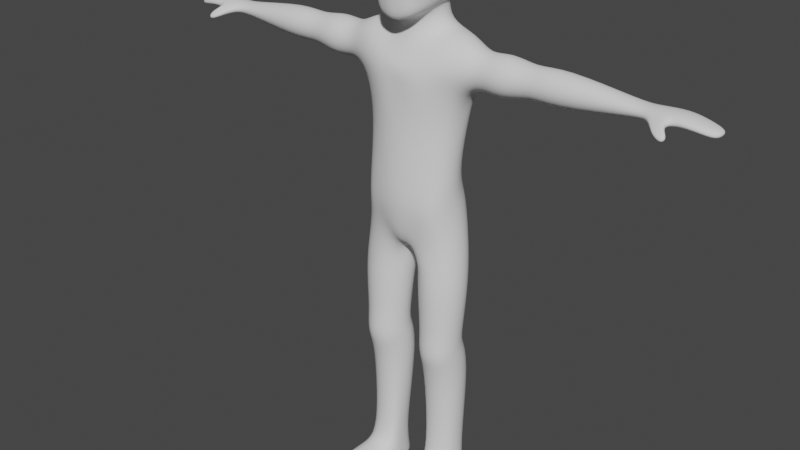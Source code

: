 # Source: char_anim.blend  (saved by Blender 3.2.14; exported with 4.5.12 LTS)
import bpy
from mathutils import Matrix  # noqa: F401  (used for matrix-valued properties, if any)

bpy.ops.wm.read_factory_settings(use_empty=True)
scene = bpy.context.scene
scene.name = 'Scene'

# ---- collections
col_collection = bpy.data.collections.new('Collection'); scene.collection.children.link(col_collection)

# ---- world
world_world = bpy.data.worlds.new('World'); scene.world = world_world
world_world.use_nodes = True; world_world.node_tree.nodes.clear()
_N = world_world.node_tree.nodes; _L = world_world.node_tree.links
n0 = _N.new('ShaderNodeOutputWorld'); n0.name = 'World Output'; n0.location = (300, 300)
n1 = _N.new('ShaderNodeBackground'); n1.name = 'Background'; n1.location = (10, 300)
n1.inputs[0].default_value = (0.05088, 0.05088, 0.05088, 1.0)
_L.new(n1.outputs[0], n0.inputs[0])
n0.is_active_output = True
world_world.color = (0.05088, 0.05088, 0.05088)
world_world.use_sun_shadow = False
world_world.sun_shadow_jitter_overblur = 0.0

# ---- meshes
me_sphere = bpy.data.meshes.new('Sphere')
me_sphere.from_pydata([(0.945, 0.3102, -0.2142), (0.7354, 0.8346, -0.1533), (0.4931, 1.02, -0.1533), (0.211, 1.137, -0.1533), (0.0, 1.177, -0.1533), (0.945, 0.2871, -0.3301), (0.9143, 0.5478, -0.438), (0.7354, 0.7716, -0.4698), (0.4931, 0.9433, -0.5409), (0.211, 1.051, -0.5856), (0.0, 1.088, -0.6009), (0.945, 0.2215, -0.4283), (0.9143, 0.421, -0.6278), (0.7354, 0.5923, -0.7381), (0.5271, 0.5278, -1.056), (0.2703, 0.7712, -0.9747), (0.0, 0.8603, -0.945), (0.945, 0.1233, -0.4939), (0.9143, 0.2313, -0.7545), (0.7949, 0.324, -1.022), (0.6211, 0.1954, -1.167), (0.945, 0.007442, -0.5169), (0.9143, 0.007442, -0.7991), (0.7949, 0.007442, -1.085), (0.5271, -0.137, -1.278), (0.2703, -0.3804, -1.359), (0.0, -0.4694, -1.389), (0.945, -0.1084, -0.4939), (0.9143, -0.2164, -0.7545), (0.7949, -0.3091, -1.022), (0.5528, -0.9148, -1.398), (0.211, -0.9712, -1.571), (0.0, -1.002, -1.596), (0.945, -0.2066, -0.4283), (0.9143, -0.4061, -0.6278), (0.7599, -0.5756, -0.756), (0.4931, -0.9799, -1.088), (0.211, -1.071, -1.162), (0.0, -1.102, -1.187), (0.945, -0.2723, -0.3301), (0.9143, -0.5329, -0.438), (0.7354, -0.7567, -0.4698), (0.4931, -1.018, -0.5335), (0.211, -1.126, -0.5782), (0.0, -1.163, -0.5935), (0.945, -0.2953, -0.2142), (0.9143, -0.5774, -0.2142), (0.7354, -0.8197, -0.1533), (0.4931, -1.006, -0.1533), (0.211, -1.122, -0.1533), (0.0, -1.162, -0.1533), (0.9555, 0.007441, -0.2142), (0.945, -0.2723, -0.09834), (0.9143, -0.5329, 0.00962), (0.7354, -0.7567, 0.1633), (0.4931, -0.9285, 0.2344), (0.211, -1.036, 0.2791), (0.0, -1.073, 0.2944), (0.945, -0.2066, -0.0001229), (0.9143, -0.4061, 0.1994), (0.7354, -0.5774, 0.4316), (0.4931, -0.7089, 0.563), (0.211, -0.7915, 0.6457), (0.0, -0.8197, 0.6738), (0.945, -0.1084, 0.0655), (0.9143, -0.2164, 0.3261), (0.7354, -0.3091, 0.6109), (0.4931, -0.3802, 0.7826), (0.211, -0.4249, 0.8906), (0.0, -0.4402, 0.9274), (0.945, 0.007442, 0.08855), (0.9143, 0.007442, 0.3707), (0.7354, 0.007442, 0.6738), (0.4931, 0.007442, 0.8597), (0.211, 0.007442, 0.9766), (0.0, 0.007442, 1.016), (0.945, 0.1233, 0.0655), (0.9143, 0.2313, 0.3261), (0.7354, 0.324, 0.6109), (0.4931, 0.3951, 0.7826), (0.211, 0.4398, 0.8906), (0.0, 0.4551, 0.9274), (0.945, 0.2215, -0.000123), (0.9143, 0.421, 0.1994), (0.7354, 0.5923, 0.4316), (0.4931, 0.7237, 0.563), (0.211, 0.8064, 0.6457), (0.0, 0.8346, 0.6738), (0.945, 0.2871, -0.09834), (0.9143, 0.5478, 0.009619), (0.7354, 0.7716, 0.1633), (0.4931, 0.9433, 0.2344), (0.211, 1.051, 0.2791), (0.0, 1.088, 0.2944), (0.9143, 0.5923, -0.2142), (0.6289, 0.5384, -1.772), (0.3149, 0.7681, -1.723), (0.0, 0.8522, -1.705), (0.7438, 0.2246, -1.84), (0.6289, -0.08928, -1.907), (0.3149, -0.319, -1.957), (0.0, -0.4031, -1.975), (0.0, -0.7661, -2.521), (0.6031, -0.6922, -2.428), (1.356, -0.4063, -1.928), (1.338, 0.1308, -1.699), (0.0, 1.084, -2.154), (0.6839, 1.007, -2.057), (1.355, 0.6728, -1.916), (0.0, -0.7976, -3.051), (0.6024, -0.9358, -3.056), (1.441, -0.3944, -3.135), (1.459, 0.1476, -3.352), (0.0, 1.153, -3.136), (0.653, 0.9911, -3.13), (1.44, 0.6847, -3.124), (1.397, 0.9022, -2.583), (0.5325, 1.093, -2.572), (1.399, -0.6238, -2.6), (0.6065, -0.7315, -4.265), (0.0, -0.8811, -2.769), (0.5721, -0.7984, -2.701), (0.0, 1.159, -2.623), (1.952, -0.2054, -2.291), (1.948, 0.1126, -2.155), (1.952, 0.4336, -2.284), (1.972, -0.1984, -2.93), (1.976, 0.1226, -3.059), (1.972, 0.4406, -2.923), (1.966, 0.6479, -2.564), (1.962, -0.3342, -2.612), (6.543, -0.4794, -2.675), (0.0, -0.8875, -4.265), (1.322, 0.511, -4.25), (1.339, 0.01522, -4.25), (1.14, -0.4084, -4.265), (0.5745, 0.7649, -4.25), (0.0, 0.9056, -4.25), (0.6726, -0.8815, -5.99), (0.0, -1.04, -6.081), (0.9196, 0.6167, -5.57), (1.339, -0.0007362, -5.723), (1.175, -0.5849, -5.916), (0.4713, 0.7825, -5.58), (0.0, 0.8902, -5.566), (0.7013, -0.7966, -6.616), (0.0, -0.9523, -6.696), (0.9204, 0.942, -6.243), (1.435, 0.1325, -6.361), (1.101, -0.7095, -6.56), (0.5075, 1.119, -6.308), (0.0, 1.232, -6.317), (0.2795, -0.6718, -7.421), (0.0, -0.7713, -7.469), (1.144, 0.8294, -7.222), (1.567, 0.1804, -7.318), (1.24, -0.5746, -7.367), (0.2731, 1.129, -7.115), (0.0, 1.093, -7.163), (0.0, 0.1831, -7.833), (0.1733, 0.1939, -7.782), (0.0, -0.2651, -7.758), (0.2002, -0.2405, -7.728), (0.0, 0.6013, -7.491), (0.2238, 0.5986, -7.459), (1.077, -0.7504, -8.522), (1.306, 0.6544, -8.522), (1.65, 0.1762, -8.522), (1.556, -0.4057, -8.522), (0.7237, 0.7487, -8.522), (0.1508, -0.1779, -8.522), (0.4954, -0.656, -8.522), (0.2454, 0.404, -8.522), (1.045, -0.6513, -10.12), (1.231, 0.4955, -10.12), (1.512, 0.1051, -10.12), (1.435, -0.3699, -10.12), (0.7561, 0.5725, -10.12), (0.2885, -0.1839, -10.12), (0.5698, -0.5743, -10.12), (0.3657, 0.2911, -10.12), (1.045, -0.7785, -10.78), (1.231, 0.4892, -10.42), (1.512, 0.1128, -10.53), (1.435, -0.5072, -10.7), (0.7561, 0.5634, -10.4), (0.2885, -0.1659, -10.6), (0.5698, -0.7042, -10.75), (0.3657, 0.2921, -10.48), (1.053, -0.4267, -11.46), (1.244, 0.8706, -11.17), (1.547, 0.344, -11.25), (1.466, -0.14, -11.38), (0.7417, 0.9491, -11.15), (0.2537, 0.04946, -11.33), (0.551, -0.3483, -11.44), (0.3353, 0.5334, -11.2), (0.9379, -0.4781, -14.54), (1.266, 0.5976, -14.44), (1.486, 0.2925, -14.45), (1.427, -0.3178, -14.56), (0.8948, 0.6578, -14.44), (0.5292, 0.06664, -14.45), (0.4934, -0.3591, -14.58), (0.5896, 0.4379, -14.44), (0.9534, -0.4398, -15.16), (1.314, 0.6979, -15.23), (1.575, 0.3186, -15.28), (1.528, -0.246, -15.22), (0.8738, 0.7693, -15.23), (0.44, 0.03768, -15.24), (0.3719, -0.3276, -15.23), (0.5116, 0.4911, -15.27), (1.645, -1.611, -14.83), (1.037, -1.983, -14.81), (0.6859, -1.954, -14.84), (1.712, -1.567, -15.27), (1.044, -1.978, -15.25), (0.5867, -1.976, -15.28), (0.9808, -0.9517, -15.23), (1.014, -1.513, -15.28), (0.5096, -1.376, -15.31), (0.4767, -0.815, -15.26), (1.533, -0.6617, -14.66), (1.613, -1.162, -14.74), (1.686, -1.146, -15.24), (1.612, -0.6701, -15.25), (0.6237, -1.329, -14.76), (0.5907, -0.7605, -14.68), (0.9701, -0.8964, -14.63), (1.003, -1.465, -14.72), (0.5509, -0.2567, -13.67), (0.9674, -0.3539, -13.65), (0.8614, 0.7014, -13.5), (0.5579, 0.4855, -13.52), (1.39, -0.1766, -13.65), (1.449, 0.3428, -13.54), (1.23, 0.6423, -13.51), (0.4979, 0.121, -13.56), (2.559, -0.3374, -2.151), (2.553, 0.1045, -1.962), (2.559, 0.5506, -2.141), (2.587, -0.3276, -3.038), (2.593, 0.1184, -3.217), (2.587, 0.5603, -3.029), (2.579, 0.8484, -2.53), (2.573, -0.5164, -2.597), (3.3, -0.163, -2.292), (3.296, 0.1096, -2.176), (3.3, 0.3846, -2.286), (3.317, -0.157, -2.84), (3.321, 0.1181, -2.95), (3.317, 0.3907, -2.834), (3.312, 0.5683, -2.526), (3.309, -0.2734, -2.567), (6.343, 0.1305, -2.367), (4.004, -0.2677, -2.175), (3.999, 0.1023, -2.017), (4.003, 0.4757, -2.167), (4.027, -0.2595, -2.918), (4.032, 0.1139, -3.067), (4.027, 0.4839, -2.91), (4.02, 0.7251, -2.492), (4.016, -0.4176, -2.548), (6.345, -0.09713, -2.424), (5.969, -0.01394, -2.438), (5.966, 0.1776, -2.381), (5.968, 0.3708, -2.435), (5.979, -0.009704, -2.708), (5.981, 0.1836, -2.763), (5.979, 0.3751, -2.706), (5.976, 0.4999, -2.554), (5.974, -0.09151, -2.574), (6.345, 0.3602, -2.421), (6.35, -0.1893, -2.56), (6.352, 0.5136, -2.539), (6.355, 0.3652, -2.691), (6.358, 0.1376, -2.749), (6.356, -0.09209, -2.694), (6.772, 0.1642, -2.35), (6.774, -0.09949, -2.408), (6.774, 0.4304, -2.405), (6.835, -0.1686, -2.587), (6.781, 0.6081, -2.523), (6.784, 0.4362, -2.675), (6.787, 0.1725, -2.732), (6.784, -0.09366, -2.678), (7.186, 0.1635, -2.369), (7.189, -0.1002, -2.416), (7.189, 0.4296, -2.413), (7.194, -0.207, -2.527), (7.196, 0.6074, -2.51), (7.199, 0.4355, -2.634), (7.201, 0.1718, -2.681), (7.199, -0.09438, -2.636), (7.934, 0.1908, -2.683), (7.916, 0.1675, -2.554), (7.906, -0.00741, -2.585), (7.907, 0.3439, -2.584), (7.883, -0.07824, -2.659), (7.889, 0.4618, -2.649), (7.86, 0.4343, -2.731), (7.85, 0.1706, -2.763), (7.86, -0.09554, -2.733), (6.646, -0.5438, -2.751), (6.691, -0.5295, -2.827), (6.768, -0.3907, -2.523), (6.814, -0.3762, -2.599), (6.859, -0.3619, -2.675), (6.893, -0.6508, -2.797), (6.912, -0.6293, -2.843), (6.932, -0.608, -2.889), (6.983, -0.5362, -2.705), (7.003, -0.5147, -2.751), (7.022, -0.4934, -2.797), (0.4517, 0.04147, -15.14), (0.3878, -0.3317, -15.15), (1.308, 0.6848, -15.13), (0.8765, 0.7547, -15.12), (1.515, -0.2554, -15.13), (0.5218, 0.4841, -15.17), (1.564, 0.3152, -15.17), (0.5996, -1.973, -15.22), (1.043, -1.978, -15.19), (1.703, -1.573, -15.21), (0.4916, -0.8078, -15.18), (0.5245, -1.37, -15.24), (1.602, -0.669, -15.17), (1.677, -1.148, -15.18), (-0.945, 0.3102, -0.2142), (-0.7354, 0.8346, -0.1533), (-0.4931, 1.02, -0.1533), (-0.211, 1.137, -0.1533), (-0.945, 0.2871, -0.3301), (-0.9143, 0.5478, -0.438), (-0.7354, 0.7716, -0.4698), (-0.4931, 0.9433, -0.5409), (-0.211, 1.051, -0.5856), (-0.945, 0.2215, -0.4283), (-0.9143, 0.421, -0.6278), (-0.7354, 0.5923, -0.7381), (-0.5271, 0.5278, -1.056), (-0.2703, 0.7712, -0.9747), (-0.945, 0.1233, -0.4939), (-0.9143, 0.2313, -0.7545), (-0.7949, 0.324, -1.022), (-0.6211, 0.1954, -1.167), (-0.945, 0.007442, -0.5169), (-0.9143, 0.007442, -0.7991), (-0.7949, 0.007442, -1.085), (-0.5271, -0.137, -1.278), (-0.2703, -0.3804, -1.359), (-0.945, -0.1084, -0.4939), (-0.9143, -0.2164, -0.7545), (-0.7949, -0.3091, -1.022), (-0.5528, -0.9148, -1.398), (-0.211, -0.9712, -1.571), (-0.945, -0.2066, -0.4283), (-0.9143, -0.4061, -0.6278), (-0.7599, -0.5756, -0.756), (-0.4931, -0.9799, -1.088), (-0.211, -1.071, -1.162), (-0.945, -0.2723, -0.3301), (-0.9143, -0.5329, -0.438), (-0.7354, -0.7567, -0.4698), (-0.4931, -1.018, -0.5335), (-0.211, -1.126, -0.5782), (-0.945, -0.2953, -0.2142), (-0.9143, -0.5774, -0.2142), (-0.7354, -0.8197, -0.1533), (-0.4931, -1.006, -0.1533), (-0.211, -1.122, -0.1533), (-0.9555, 0.007441, -0.2142), (-0.945, -0.2723, -0.09834), (-0.9143, -0.5329, 0.00962), (-0.7354, -0.7567, 0.1633), (-0.4931, -0.9285, 0.2344), (-0.211, -1.036, 0.2791), (-0.945, -0.2066, -0.0001229), (-0.9143, -0.4061, 0.1994), (-0.7354, -0.5774, 0.4316), (-0.4931, -0.7089, 0.563), (-0.211, -0.7915, 0.6457), (-0.945, -0.1084, 0.0655), (-0.9143, -0.2164, 0.3261), (-0.7354, -0.3091, 0.6109), (-0.4931, -0.3802, 0.7826), (-0.211, -0.4249, 0.8906), (-0.945, 0.007442, 0.08855), (-0.9143, 0.007442, 0.3707), (-0.7354, 0.007442, 0.6738), (-0.4931, 0.007442, 0.8597), (-0.211, 0.007442, 0.9766), (-0.945, 0.1233, 0.0655), (-0.9143, 0.2313, 0.3261), (-0.7354, 0.324, 0.6109), (-0.4931, 0.3951, 0.7826), (-0.211, 0.4398, 0.8906), (-0.945, 0.2215, -0.000123), (-0.9143, 0.421, 0.1994), (-0.7354, 0.5923, 0.4316), (-0.4931, 0.7237, 0.563), (-0.211, 0.8064, 0.6457), (-0.945, 0.2871, -0.09834), (-0.9143, 0.5478, 0.009619), (-0.7354, 0.7716, 0.1633), (-0.4931, 0.9433, 0.2344), (-0.211, 1.051, 0.2791), (-0.9143, 0.5923, -0.2142), (-0.6289, 0.5384, -1.772), (-0.3149, 0.7681, -1.723), (-0.7438, 0.2246, -1.84), (-0.6289, -0.08928, -1.907), (-0.3149, -0.319, -1.957), (-0.6031, -0.6922, -2.428), (-1.356, -0.4063, -1.928), (-1.338, 0.1308, -1.699), (-0.6839, 1.007, -2.057), (-1.355, 0.6728, -1.916), (-0.6024, -0.9358, -3.056), (-1.441, -0.3944, -3.135), (-1.459, 0.1476, -3.352), (-0.653, 0.9911, -3.13), (-1.44, 0.6847, -3.124), (-1.397, 0.9022, -2.583), (-0.5325, 1.093, -2.572), (-1.399, -0.6238, -2.6), (-0.6065, -0.7315, -4.265), (-0.5721, -0.7984, -2.701), (-1.952, -0.2054, -2.291), (-1.948, 0.1126, -2.155), (-1.952, 0.4336, -2.284), (-1.972, -0.1984, -2.93), (-1.976, 0.1226, -3.059), (-1.972, 0.4406, -2.923), (-1.966, 0.6479, -2.564), (-1.962, -0.3342, -2.612), (-6.543, -0.4794, -2.675), (-1.322, 0.511, -4.25), (-1.339, 0.01522, -4.25), (-1.14, -0.4084, -4.265), (-0.5745, 0.7649, -4.25), (-0.6726, -0.8815, -5.99), (-0.9196, 0.6167, -5.57), (-1.339, -0.0007362, -5.723), (-1.175, -0.5849, -5.916), (-0.4713, 0.7825, -5.58), (-0.7013, -0.7966, -6.616), (-0.9204, 0.942, -6.243), (-1.435, 0.1325, -6.361), (-1.101, -0.7095, -6.56), (-0.5075, 1.119, -6.308), (-0.2795, -0.6718, -7.421), (-1.144, 0.8294, -7.222), (-1.567, 0.1804, -7.318), (-1.24, -0.5746, -7.367), (-0.2731, 1.129, -7.115), (-0.1733, 0.1939, -7.782), (-0.2002, -0.2405, -7.728), (-0.2238, 0.5986, -7.459), (-1.077, -0.7504, -8.522), (-1.306, 0.6544, -8.522), (-1.65, 0.1762, -8.522), (-1.556, -0.4057, -8.522), (-0.7237, 0.7487, -8.522), (-0.1508, -0.1779, -8.522), (-0.4954, -0.656, -8.522), (-0.2454, 0.404, -8.522), (-1.045, -0.6513, -10.12), (-1.231, 0.4955, -10.12), (-1.512, 0.1051, -10.12), (-1.435, -0.3699, -10.12), (-0.7561, 0.5725, -10.12), (-0.2885, -0.1839, -10.12), (-0.5698, -0.5743, -10.12), (-0.3657, 0.2911, -10.12), (-1.045, -0.7785, -10.78), (-1.231, 0.4892, -10.42), (-1.512, 0.1128, -10.53), (-1.435, -0.5072, -10.7), (-0.7561, 0.5634, -10.4), (-0.2885, -0.1659, -10.6), (-0.5698, -0.7042, -10.75), (-0.3657, 0.2921, -10.48), (-1.053, -0.4267, -11.46), (-1.244, 0.8706, -11.17), (-1.547, 0.344, -11.25), (-1.466, -0.14, -11.38), (-0.7417, 0.9491, -11.15), (-0.2537, 0.04946, -11.33), (-0.551, -0.3483, -11.44), (-0.3353, 0.5334, -11.2), (-0.9379, -0.4781, -14.54), (-1.266, 0.5976, -14.44), (-1.486, 0.2925, -14.45), (-1.427, -0.3178, -14.56), (-0.8948, 0.6578, -14.44), (-0.5292, 0.06664, -14.45), (-0.4934, -0.3591, -14.58), (-0.5896, 0.4379, -14.44), (-0.9534, -0.4398, -15.16), (-1.314, 0.6979, -15.23), (-1.575, 0.3186, -15.28), (-1.528, -0.246, -15.22), (-0.8738, 0.7693, -15.23), (-0.44, 0.03768, -15.24), (-0.3719, -0.3276, -15.23), (-0.5116, 0.4911, -15.27), (-1.645, -1.611, -14.83), (-1.037, -1.983, -14.81), (-0.6859, -1.954, -14.84), (-1.712, -1.567, -15.27), (-1.044, -1.978, -15.25), (-0.5867, -1.976, -15.28), (-0.9808, -0.9517, -15.23), (-1.014, -1.513, -15.28), (-0.5096, -1.376, -15.31), (-0.4767, -0.815, -15.26), (-1.533, -0.6617, -14.66), (-1.613, -1.162, -14.74), (-1.686, -1.146, -15.24), (-1.612, -0.6701, -15.25), (-0.6237, -1.329, -14.76), (-0.5907, -0.7605, -14.68), (-0.9701, -0.8964, -14.63), (-1.003, -1.465, -14.72), (-0.5509, -0.2567, -13.67), (-0.9674, -0.3539, -13.65), (-0.8614, 0.7014, -13.5), (-0.5579, 0.4855, -13.52), (-1.39, -0.1766, -13.65), (-1.449, 0.3428, -13.54), (-1.23, 0.6423, -13.51), (-0.4979, 0.121, -13.56), (-2.559, -0.3374, -2.151), (-2.553, 0.1045, -1.962), (-2.559, 0.5506, -2.141), (-2.587, -0.3276, -3.038), (-2.593, 0.1184, -3.217), (-2.587, 0.5603, -3.029), (-2.579, 0.8484, -2.53), (-2.573, -0.5164, -2.597), (-3.3, -0.163, -2.292), (-3.296, 0.1096, -2.176), (-3.3, 0.3846, -2.286), (-3.317, -0.157, -2.84), (-3.321, 0.1181, -2.95), (-3.317, 0.3907, -2.834), (-3.312, 0.5683, -2.526), (-3.309, -0.2734, -2.567), (-6.343, 0.1305, -2.367), (-4.004, -0.2677, -2.175), (-3.999, 0.1023, -2.017), (-4.003, 0.4757, -2.167), (-4.027, -0.2595, -2.918), (-4.032, 0.1139, -3.067), (-4.027, 0.4839, -2.91), (-4.02, 0.7251, -2.492), (-4.016, -0.4176, -2.548), (-6.345, -0.09713, -2.424), (-5.969, -0.01394, -2.438), (-5.966, 0.1776, -2.381), (-5.968, 0.3708, -2.435), (-5.979, -0.009704, -2.708), (-5.981, 0.1836, -2.763), (-5.979, 0.3751, -2.706), (-5.976, 0.4999, -2.554), (-5.974, -0.09151, -2.574), (-6.345, 0.3602, -2.421), (-6.35, -0.1893, -2.56), (-6.352, 0.5136, -2.539), (-6.355, 0.3652, -2.691), (-6.358, 0.1376, -2.749), (-6.356, -0.09209, -2.694), (-6.772, 0.1642, -2.35), (-6.774, -0.09949, -2.408), (-6.774, 0.4304, -2.405), (-6.835, -0.1686, -2.587), (-6.781, 0.6081, -2.523), (-6.784, 0.4362, -2.675), (-6.787, 0.1725, -2.732), (-6.784, -0.09366, -2.678), (-7.186, 0.1635, -2.369), (-7.189, -0.1002, -2.416), (-7.189, 0.4296, -2.413), (-7.194, -0.207, -2.527), (-7.196, 0.6074, -2.51), (-7.199, 0.4355, -2.634), (-7.201, 0.1718, -2.681), (-7.199, -0.09438, -2.636), (-7.934, 0.1908, -2.683), (-7.916, 0.1675, -2.554), (-7.906, -0.00741, -2.585), (-7.907, 0.3439, -2.584), (-7.883, -0.07824, -2.659), (-7.889, 0.4618, -2.649), (-7.86, 0.4343, -2.731), (-7.85, 0.1706, -2.763), (-7.86, -0.09554, -2.733), (-6.646, -0.5438, -2.751), (-6.691, -0.5295, -2.827), (-6.768, -0.3907, -2.523), (-6.814, -0.3762, -2.599), (-6.859, -0.3619, -2.675), (-6.893, -0.6508, -2.797), (-6.912, -0.6293, -2.843), (-6.932, -0.608, -2.889), (-6.983, -0.5362, -2.705), (-7.003, -0.5147, -2.751), (-7.022, -0.4934, -2.797), (-0.4517, 0.04147, -15.14), (-0.3878, -0.3317, -15.15), (-1.308, 0.6848, -15.13), (-0.8765, 0.7547, -15.12), (-1.515, -0.2554, -15.13), (-0.5218, 0.4841, -15.17), (-1.564, 0.3152, -15.17), (-0.5996, -1.973, -15.22), (-1.043, -1.978, -15.19), (-1.703, -1.573, -15.21), (-0.4916, -0.8078, -15.18), (-0.5245, -1.37, -15.24), (-1.602, -0.669, -15.17), (-1.677, -1.148, -15.18)], [], [(0, 51, 5), (3, 2, 8, 9), (94, 0, 5, 6), (4, 3, 9, 10), (1, 94, 6, 7), (2, 1, 7, 8), (10, 9, 15, 16), (7, 6, 12, 13), (8, 7, 13, 14), (5, 51, 11), (9, 8, 14, 15), (6, 5, 11, 12), (14, 20, 98, 95), (12, 11, 17, 18), (20, 24, 99, 98), (13, 12, 18, 19), (14, 13, 19, 20), (11, 51, 17), (20, 19, 23, 24), (17, 51, 21), (15, 14, 95, 96), (18, 17, 21, 22), (24, 25, 100, 99), (19, 18, 22, 23), (26, 25, 31, 32), (23, 22, 28, 29), (24, 23, 29, 30), (21, 51, 27), (25, 24, 30, 31), (22, 21, 27, 28), (27, 51, 33), (31, 30, 36, 37), (28, 27, 33, 34), (32, 31, 37, 38), (29, 28, 34, 35), (30, 29, 35, 36), (36, 35, 41, 42), (33, 51, 39), (37, 36, 42, 43), (34, 33, 39, 40), (38, 37, 43, 44), (35, 34, 40, 41), (40, 39, 45, 46), (44, 43, 49, 50), (41, 40, 46, 47), (42, 41, 47, 48), (39, 51, 45), (43, 42, 48, 49), (45, 51, 52), (49, 48, 55, 56), (46, 45, 52, 53), (50, 49, 56, 57), (47, 46, 53, 54), (48, 47, 54, 55), (54, 53, 59, 60), (55, 54, 60, 61), (52, 51, 58), (56, 55, 61, 62), (53, 52, 58, 59), (57, 56, 62, 63), (59, 58, 64, 65), (63, 62, 68, 69), (60, 59, 65, 66), (61, 60, 66, 67), (58, 51, 64), (62, 61, 67, 68), (67, 66, 72, 73), (64, 51, 70), (68, 67, 73, 74), (65, 64, 70, 71), (69, 68, 74, 75), (66, 65, 71, 72), (72, 71, 77, 78), (73, 72, 78, 79), (70, 51, 76), (74, 73, 79, 80), (71, 70, 76, 77), (75, 74, 80, 81), (80, 79, 85, 86), (77, 76, 82, 83), (81, 80, 86, 87), (78, 77, 83, 84), (79, 78, 84, 85), (76, 51, 82), (85, 84, 90, 91), (82, 51, 88), (86, 85, 91, 92), (83, 82, 88, 89), (87, 86, 92, 93), (84, 83, 89, 90), (93, 92, 3, 4), (90, 89, 94, 1), (91, 90, 1, 2), (88, 51, 0), (92, 91, 2, 3), (89, 88, 0, 94), (25, 26, 101, 100), (16, 15, 96, 97), (97, 96, 107, 106), (99, 100, 103, 104), (100, 101, 102, 103), (98, 99, 104, 105), (95, 98, 105, 108), (96, 95, 108, 107), (117, 116, 115, 114), (108, 105, 124, 125), (121, 120, 109, 110), (122, 117, 114, 113), (118, 121, 110, 111), (112, 115, 128, 127), (105, 104, 123, 124), (104, 103, 121, 118), (106, 107, 117, 122), (103, 102, 120, 121), (107, 108, 116, 117), (129, 125, 241, 245), (125, 124, 240, 241), (126, 127, 243, 242), (118, 111, 126, 130), (113, 114, 136, 137), (104, 118, 130, 123), (115, 116, 129, 128), (116, 108, 125, 129), (111, 112, 127, 126), (136, 133, 140, 143), (111, 110, 119, 135), (110, 109, 132, 119), (114, 115, 133, 136), (112, 111, 135, 134), (115, 112, 134, 133), (143, 140, 147, 150), (134, 135, 142, 141), (133, 134, 141, 140), (137, 136, 143, 144), (119, 132, 139, 138), (135, 119, 138, 142), (150, 147, 154, 157), (141, 142, 149, 148), (140, 141, 148, 147), (144, 143, 150, 151), (142, 138, 145, 149), (138, 139, 146, 145), (164, 163, 158, 157), (148, 149, 156, 155), (147, 148, 155, 154), (151, 150, 157, 158), (149, 145, 152, 156), (145, 146, 153, 152), (162, 161, 159, 160), (152, 153, 161, 162), (160, 159, 163, 164), (152, 162, 171, 165), (157, 154, 166, 169), (155, 156, 168, 167), (154, 155, 167, 166), (160, 164, 172, 170), (162, 160, 170, 171), (164, 157, 169, 172), (156, 152, 165, 168), (169, 166, 174, 177), (168, 165, 173, 176), (165, 171, 179, 173), (172, 169, 177, 180), (167, 168, 176, 175), (166, 167, 175, 174), (170, 172, 180, 178), (171, 170, 178, 179), (178, 180, 188, 186), (179, 178, 186, 187), (177, 174, 182, 185), (176, 173, 181, 184), (173, 179, 187, 181), (180, 177, 185, 188), (175, 176, 184, 183), (174, 175, 183, 182), (188, 185, 193, 196), (183, 184, 192, 191), (182, 183, 191, 190), (186, 188, 196, 194), (187, 186, 194, 195), (185, 182, 190, 193), (184, 181, 189, 192), (181, 187, 195, 189), (232, 231, 203, 197), (234, 233, 201, 204), (236, 235, 200, 199), (237, 236, 199, 198), (238, 234, 204, 202), (231, 238, 202, 203), (233, 237, 198, 201), (235, 232, 197, 200), (316, 315, 210, 211), (318, 317, 206, 209), (328, 224, 213, 324), (221, 220, 217, 218), (320, 318, 209, 212), (321, 319, 208, 207), (317, 321, 207, 206), (315, 320, 212, 210), (207, 209, 206), (207, 208, 212, 209), (208, 205, 210, 212), (211, 210, 205), (324, 323, 217, 216), (323, 322, 218, 217), (326, 221, 218, 322), (224, 230, 214, 213), (230, 227, 215, 214), (220, 225, 216, 217), (205, 208, 226, 219), (219, 226, 225, 220), (197, 203, 228, 229), (229, 228, 227, 230), (200, 197, 229, 223), (223, 229, 230, 224), (316, 211, 222, 325), (325, 222, 221, 326), (211, 205, 219, 222), (222, 219, 220, 221), (319, 200, 223, 327), (327, 223, 224, 328), (192, 189, 232, 235), (193, 190, 237, 233), (195, 194, 238, 231), (194, 196, 234, 238), (190, 191, 236, 237), (191, 192, 235, 236), (196, 193, 233, 234), (189, 195, 231, 232), (240, 239, 247, 248), (268, 269, 277, 278), (244, 245, 253, 252), (128, 129, 245, 244), (272, 268, 278, 274), (124, 123, 239, 240), (123, 130, 246, 239), (130, 126, 242, 246), (127, 128, 244, 243), (253, 249, 258, 262), (249, 248, 257, 258), (250, 251, 260, 259), (239, 246, 254, 247), (246, 242, 250, 254), (243, 244, 252, 251), (242, 243, 251, 250), (241, 240, 248, 249), (245, 241, 249, 253), (258, 257, 266, 267), (259, 260, 269, 268), (260, 261, 270, 269), (252, 253, 262, 261), (271, 267, 273, 275), (248, 247, 256, 257), (247, 254, 263, 256), (254, 250, 259, 263), (251, 252, 261, 260), (262, 258, 267, 271), (261, 262, 271, 270), (267, 266, 255, 273), (257, 256, 265, 266), (256, 263, 272, 265), (263, 259, 268, 272), (278, 277, 285, 286), (266, 265, 264, 255), (273, 255, 279, 281), (275, 273, 281, 283), (269, 270, 276, 277), (265, 272, 274, 264), (270, 271, 275, 276), (277, 276, 284, 285), (280, 282, 290, 288), (286, 285, 293, 294), (282, 286, 294, 290), (284, 283, 291, 292), (280, 264, 131, 306), (276, 275, 283, 284), (274, 278, 305, 304), (255, 264, 280, 279), (293, 292, 301, 302), (287, 288, 297, 296), (291, 289, 298, 300), (289, 287, 296, 298), (281, 279, 287, 289), (283, 281, 289, 291), (279, 280, 288, 287), (285, 284, 292, 293), (300, 295, 302, 301), (296, 297, 299, 295), (295, 299, 303, 302), (298, 296, 295, 300), (292, 291, 300, 301), (290, 294, 303, 299), (294, 293, 302, 303), (288, 290, 299, 297), (308, 307, 313, 314), (131, 304, 310, 309), (278, 286, 308, 305), (286, 282, 307, 308), (282, 280, 306, 307), (264, 274, 304, 131), (309, 310, 313, 312), (310, 311, 314, 313), (304, 305, 311, 310), (306, 131, 309, 312), (305, 308, 314, 311), (307, 306, 312, 313), (226, 327, 328, 225), (208, 319, 327, 226), (228, 325, 326, 227), (203, 316, 325, 228), (227, 326, 322, 215), (214, 215, 322, 323), (213, 214, 323, 324), (202, 204, 320, 315), (198, 199, 321, 317), (199, 200, 319, 321), (204, 201, 318, 320), (225, 328, 324, 216), (201, 198, 317, 318), (203, 202, 315, 316), (329, 333, 372), (332, 337, 336, 331), (408, 334, 333, 329), (4, 10, 337, 332), (330, 335, 334, 408), (331, 336, 335, 330), (10, 16, 342, 337), (335, 340, 339, 334), (336, 341, 340, 335), (333, 338, 372), (337, 342, 341, 336), (334, 339, 338, 333), (341, 409, 411, 346), (339, 344, 343, 338), (346, 411, 412, 350), (340, 345, 344, 339), (341, 346, 345, 340), (338, 343, 372), (346, 350, 349, 345), (343, 347, 372), (342, 410, 409, 341), (344, 348, 347, 343), (350, 412, 413, 351), (345, 349, 348, 344), (26, 32, 356, 351), (349, 354, 353, 348), (350, 355, 354, 349), (347, 352, 372), (351, 356, 355, 350), (348, 353, 352, 347), (352, 357, 372), (356, 361, 360, 355), (353, 358, 357, 352), (32, 38, 361, 356), (354, 359, 358, 353), (355, 360, 359, 354), (360, 365, 364, 359), (357, 362, 372), (361, 366, 365, 360), (358, 363, 362, 357), (38, 44, 366, 361), (359, 364, 363, 358), (363, 368, 367, 362), (44, 50, 371, 366), (364, 369, 368, 363), (365, 370, 369, 364), (362, 367, 372), (366, 371, 370, 365), (367, 373, 372), (371, 377, 376, 370), (368, 374, 373, 367), (50, 57, 377, 371), (369, 375, 374, 368), (370, 376, 375, 369), (375, 380, 379, 374), (376, 381, 380, 375), (373, 378, 372), (377, 382, 381, 376), (374, 379, 378, 373), (57, 63, 382, 377), (379, 384, 383, 378), (63, 69, 387, 382), (380, 385, 384, 379), (381, 386, 385, 380), (378, 383, 372), (382, 387, 386, 381), (386, 391, 390, 385), (383, 388, 372), (387, 392, 391, 386), (384, 389, 388, 383), (69, 75, 392, 387), (385, 390, 389, 384), (390, 395, 394, 389), (391, 396, 395, 390), (388, 393, 372), (392, 397, 396, 391), (389, 394, 393, 388), (75, 81, 397, 392), (397, 402, 401, 396), (394, 399, 398, 393), (81, 87, 402, 397), (395, 400, 399, 394), (396, 401, 400, 395), (393, 398, 372), (401, 406, 405, 400), (398, 403, 372), (402, 407, 406, 401), (399, 404, 403, 398), (87, 93, 407, 402), (400, 405, 404, 399), (93, 4, 332, 407), (405, 330, 408, 404), (406, 331, 330, 405), (403, 329, 372), (407, 332, 331, 406), (404, 408, 329, 403), (351, 413, 101, 26), (16, 97, 410, 342), (97, 106, 417, 410), (412, 415, 414, 413), (413, 414, 102, 101), (411, 416, 415, 412), (409, 418, 416, 411), (410, 417, 418, 409), (425, 422, 423, 424), (418, 431, 430, 416), (428, 419, 109, 120), (122, 113, 422, 425), (426, 420, 419, 428), (421, 433, 434, 423), (416, 430, 429, 415), (415, 426, 428, 414), (106, 122, 425, 417), (414, 428, 120, 102), (417, 425, 424, 418), (435, 540, 536, 431), (431, 536, 535, 430), (432, 537, 538, 433), (426, 436, 432, 420), (113, 137, 441, 422), (415, 429, 436, 426), (423, 434, 435, 424), (424, 435, 431, 418), (420, 432, 433, 421), (441, 446, 443, 438), (420, 440, 427, 419), (419, 427, 132, 109), (422, 441, 438, 423), (421, 439, 440, 420), (423, 438, 439, 421), (446, 451, 448, 443), (439, 444, 445, 440), (438, 443, 444, 439), (137, 144, 446, 441), (427, 442, 139, 132), (440, 445, 442, 427), (451, 456, 453, 448), (444, 449, 450, 445), (443, 448, 449, 444), (144, 151, 451, 446), (445, 450, 447, 442), (442, 447, 146, 139), (459, 456, 158, 163), (449, 454, 455, 450), (448, 453, 454, 449), (151, 158, 456, 451), (450, 455, 452, 447), (447, 452, 153, 146), (458, 457, 159, 161), (452, 458, 161, 153), (457, 459, 163, 159), (452, 460, 466, 458), (456, 464, 461, 453), (454, 462, 463, 455), (453, 461, 462, 454), (457, 465, 467, 459), (458, 466, 465, 457), (459, 467, 464, 456), (455, 463, 460, 452), (464, 472, 469, 461), (463, 471, 468, 460), (460, 468, 474, 466), (467, 475, 472, 464), (462, 470, 471, 463), (461, 469, 470, 462), (465, 473, 475, 467), (466, 474, 473, 465), (473, 481, 483, 475), (474, 482, 481, 473), (472, 480, 477, 469), (471, 479, 476, 468), (468, 476, 482, 474), (475, 483, 480, 472), (470, 478, 479, 471), (469, 477, 478, 470), (483, 491, 488, 480), (478, 486, 487, 479), (477, 485, 486, 478), (481, 489, 491, 483), (482, 490, 489, 481), (480, 488, 485, 477), (479, 487, 484, 476), (476, 484, 490, 482), (527, 492, 498, 526), (529, 499, 496, 528), (531, 494, 495, 530), (532, 493, 494, 531), (533, 497, 499, 529), (526, 498, 497, 533), (528, 496, 493, 532), (530, 495, 492, 527), (611, 506, 505, 610), (613, 504, 501, 612), (623, 619, 508, 519), (516, 513, 512, 515), (615, 507, 504, 613), (616, 502, 503, 614), (612, 501, 502, 616), (610, 505, 507, 615), (502, 501, 504), (502, 504, 507, 503), (503, 507, 505, 500), (506, 500, 505), (619, 511, 512, 618), (618, 512, 513, 617), (621, 617, 513, 516), (519, 508, 509, 525), (525, 509, 510, 522), (515, 512, 511, 520), (500, 514, 521, 503), (514, 515, 520, 521), (492, 524, 523, 498), (524, 525, 522, 523), (495, 518, 524, 492), (518, 519, 525, 524), (611, 620, 517, 506), (620, 621, 516, 517), (506, 517, 514, 500), (517, 516, 515, 514), (614, 622, 518, 495), (622, 623, 519, 518), (487, 530, 527, 484), (488, 528, 532, 485), (490, 526, 533, 489), (489, 533, 529, 491), (485, 532, 531, 486), (486, 531, 530, 487), (491, 529, 528, 488), (484, 527, 526, 490), (535, 543, 542, 534), (563, 573, 572, 564), (539, 547, 548, 540), (434, 539, 540, 435), (567, 569, 573, 563), (430, 535, 534, 429), (429, 534, 541, 436), (436, 541, 537, 432), (433, 538, 539, 434), (548, 557, 553, 544), (544, 553, 552, 543), (545, 554, 555, 546), (534, 542, 549, 541), (541, 549, 545, 537), (538, 546, 547, 539), (537, 545, 546, 538), (536, 544, 543, 535), (540, 548, 544, 536), (553, 562, 561, 552), (554, 563, 564, 555), (555, 564, 565, 556), (547, 556, 557, 548), (566, 570, 568, 562), (543, 552, 551, 542), (542, 551, 558, 549), (549, 558, 554, 545), (546, 555, 556, 547), (557, 566, 562, 553), (556, 565, 566, 557), (562, 568, 550, 561), (552, 561, 560, 551), (551, 560, 567, 558), (558, 567, 563, 554), (573, 581, 580, 572), (561, 550, 559, 560), (568, 576, 574, 550), (570, 578, 576, 568), (564, 572, 571, 565), (560, 559, 569, 567), (565, 571, 570, 566), (572, 580, 579, 571), (575, 583, 585, 577), (581, 589, 588, 580), (577, 585, 589, 581), (579, 587, 586, 578), (575, 601, 437, 559), (571, 579, 578, 570), (569, 599, 600, 573), (550, 574, 575, 559), (588, 597, 596, 587), (582, 591, 592, 583), (586, 595, 593, 584), (584, 593, 591, 582), (576, 584, 582, 574), (578, 586, 584, 576), (574, 582, 583, 575), (580, 588, 587, 579), (595, 596, 597, 590), (591, 590, 594, 592), (590, 597, 598, 594), (593, 595, 590, 591), (587, 596, 595, 586), (585, 594, 598, 589), (589, 598, 597, 588), (583, 592, 594, 585), (603, 609, 608, 602), (437, 604, 605, 599), (573, 600, 603, 581), (581, 603, 602, 577), (577, 602, 601, 575), (559, 437, 599, 569), (604, 607, 608, 605), (605, 608, 609, 606), (599, 605, 606, 600), (601, 607, 604, 437), (600, 606, 609, 603), (602, 608, 607, 601), (521, 520, 623, 622), (503, 521, 622, 614), (523, 522, 621, 620), (498, 523, 620, 611), (522, 510, 617, 621), (509, 618, 617, 510), (508, 619, 618, 509), (497, 610, 615, 499), (493, 612, 616, 494), (494, 616, 614, 495), (499, 615, 613, 496), (520, 511, 619, 623), (496, 613, 612, 493), (498, 611, 610, 497)])
me_sphere.polygons.foreach_set('use_smooth', [True] * 640)
_uv = me_sphere.uv_layers.new(name='UVMap')
_uv.uv.foreach_set('vector', [0.75, 0.9167, 0.7188, 1.0, 0.6875, 0.9167, 0.75, 0.5833, 0.75, 0.6667, 0.6875, 0.6667, 0.6875, 0.5833, 0.75, 0.8333, 0.75, 0.9167, 0.6875, 0.9167, 0.6875, 0.8333, 0.75, 0.5, 0.75, 0.5833, 0.6875, 0.5833, 0.6875, 0.5, 0.75, 0.75, 0.75, 0.8333, 0.6875, 0.8333, 0.6875, 0.75, 0.75, 0.6667, 0.75, 0.75, 0.6875, 0.75, 0.6875, 0.6667, 0.6875, 0.5, 0.6875, 0.5833, 0.625, 0.5833, 0.625, 0.5, 0.6875, 0.75, 0.6875, 0.8333, 0.625, 0.8333, 0.625, 0.75, 0.6875, 0.6667, 0.6875, 0.75, 0.625, 0.75, 0.625, 0.6667, 0.6875, 0.9167, 0.6562, 1.0, 0.625, 0.9167, 0.6875, 0.5833, 0.6875, 0.6667, 0.625, 0.6667, 0.625, 0.5833, 0.6875, 0.8333, 0.6875, 0.9167, 0.625, 0.9167, 0.625, 0.8333, 0.625, 0.6667, 0.5625, 0.6667, 0.5625, 0.6667, 0.625, 0.6667, 0.625, 0.8333, 0.625, 0.9167, 0.5625, 0.9167, 0.5625, 0.8333, 0.5625, 0.6667, 0.5, 0.6667, 0.5, 0.6667, 0.5625, 0.6667, 0.625, 0.75, 0.625, 0.8333, 0.5625, 0.8333, 0.5625, 0.75, 0.625, 0.6667, 0.625, 0.75, 0.5625, 0.75, 0.5625, 0.6667, 0.625, 0.9167, 0.5937, 1.0, 0.5625, 0.9167, 0.5625, 0.6667, 0.5625, 0.75, 0.5, 0.75, 0.5, 0.6667, 0.5625, 0.9167, 0.5312, 1.0, 0.5, 0.9167, 0.625, 0.5833, 0.625, 0.6667, 0.625, 0.6667, 0.625, 0.5833, 0.5625, 0.8333, 0.5625, 0.9167, 0.5, 0.9167, 0.5, 0.8333, 0.5, 0.6667, 0.5, 0.5833, 0.5, 0.5833, 0.5, 0.6667, 0.5625, 0.75, 0.5625, 0.8333, 0.5, 0.8333, 0.5, 0.75, 0.5, 0.5, 0.5, 0.5833, 0.4375, 0.5833, 0.4375, 0.5, 0.5, 0.75, 0.5, 0.8333, 0.4375, 0.8333, 0.4375, 0.75, 0.5, 0.6667, 0.5, 0.75, 0.4375, 0.75, 0.4375, 0.6667, 0.5, 0.9167, 0.4687, 1.0, 0.4375, 0.9167, 0.5, 0.5833, 0.5, 0.6667, 0.4375, 0.6667, 0.4375, 0.5833, 0.5, 0.8333, 0.5, 0.9167, 0.4375, 0.9167, 0.4375, 0.8333, 0.4375, 0.9167, 0.4062, 1.0, 0.375, 0.9167, 0.4375, 0.5833, 0.4375, 0.6667, 0.375, 0.6667, 0.375, 0.5833, 0.4375, 0.8333, 0.4375, 0.9167, 0.375, 0.9167, 0.375, 0.8333, 0.4375, 0.5, 0.4375, 0.5833, 0.375, 0.5833, 0.375, 0.5, 0.4375, 0.75, 0.4375, 0.8333, 0.375, 0.8333, 0.375, 0.75, 0.4375, 0.6667, 0.4375, 0.75, 0.375, 0.75, 0.375, 0.6667, 0.375, 0.6667, 0.375, 0.75, 0.3125, 0.75, 0.3125, 0.6667, 0.375, 0.9167, 0.3437, 1.0, 0.3125, 0.9167, 0.375, 0.5833, 0.375, 0.6667, 0.3125, 0.6667, 0.3125, 0.5833, 0.375, 0.8333, 0.375, 0.9167, 0.3125, 0.9167, 0.3125, 0.8333, 0.375, 0.5, 0.375, 0.5833, 0.3125, 0.5833, 0.3125, 0.5, 0.375, 0.75, 0.375, 0.8333, 0.3125, 0.8333, 0.3125, 0.75, 0.3125, 0.8333, 0.3125, 0.9167, 0.25, 0.9167, 0.25, 0.8333, 0.3125, 0.5, 0.3125, 0.5833, 0.25, 0.5833, 0.25, 0.5, 0.3125, 0.75, 0.3125, 0.8333, 0.25, 0.8333, 0.25, 0.75, 0.3125, 0.6667, 0.3125, 0.75, 0.25, 0.75, 0.25, 0.6667, 0.3125, 0.9167, 0.2812, 1.0, 0.25, 0.9167, 0.3125, 0.5833, 0.3125, 0.6667, 0.25, 0.6667, 0.25, 0.5833, 0.25, 0.9167, 0.2187, 1.0, 0.1875, 0.9167, 0.25, 0.5833, 0.25, 0.6667, 0.1875, 0.6667, 0.1875, 0.5833, 0.25, 0.8333, 0.25, 0.9167, 0.1875, 0.9167, 0.1875, 0.8333, 0.25, 0.5, 0.25, 0.5833, 0.1875, 0.5833, 0.1875, 0.5, 0.25, 0.75, 0.25, 0.8333, 0.1875, 0.8333, 0.1875, 0.75, 0.25, 0.6667, 0.25, 0.75, 0.1875, 0.75, 0.1875, 0.6667, 0.1875, 0.75, 0.1875, 0.8333, 0.125, 0.8333, 0.125, 0.75, 0.1875, 0.6667, 0.1875, 0.75, 0.125, 0.75, 0.125, 0.6667, 0.1875, 0.9167, 0.1563, 1.0, 0.125, 0.9167, 0.1875, 0.5833, 0.1875, 0.6667, 0.125, 0.6667, 0.125, 0.5833, 0.1875, 0.8333, 0.1875, 0.9167, 0.125, 0.9167, 0.125, 0.8333, 0.1875, 0.5, 0.1875, 0.5833, 0.125, 0.5833, 0.125, 0.5, 0.125, 0.8333, 0.125, 0.9167, 0.0625, 0.9167, 0.0625, 0.8333, 0.125, 0.5, 0.125, 0.5833, 0.0625, 0.5833, 0.0625, 0.5, 0.125, 0.75, 0.125, 0.8333, 0.0625, 0.8333, 0.0625, 0.75, 0.125, 0.6667, 0.125, 0.75, 0.0625, 0.75, 0.0625, 0.6667, 0.125, 0.9167, 0.09375, 1.0, 0.0625, 0.9167, 0.125, 0.5833, 0.125, 0.6667, 0.0625, 0.6667, 0.0625, 0.5833, 0.0625, 0.6667, 0.0625, 0.75, 0.0, 0.75, 0.0, 0.6667, 0.0625, 0.9167, 0.03125, 1.0, 0.0, 0.9167, 0.0625, 0.5833, 0.0625, 0.6667, 0.0, 0.6667, 0.0, 0.5833, 0.0625, 0.8333, 0.0625, 0.9167, 0.0, 0.9167, 0.0, 0.8333, 0.0625, 0.5, 0.0625, 0.5833, 0.0, 0.5833, 0.0, 0.5, 0.0625, 0.75, 0.0625, 0.8333, 0.0, 0.8333, 0.0, 0.75, 1.0, 0.75, 1.0, 0.8333, 0.9375, 0.8333, 0.9375, 0.75, 1.0, 0.6667, 1.0, 0.75, 0.9375, 0.75, 0.9375, 0.6667, 1.0, 0.9167, 0.9688, 1.0, 0.9375, 0.9167, 1.0, 0.5833, 1.0, 0.6667, 0.9375, 0.6667, 0.9375, 0.5833, 1.0, 0.8333, 1.0, 0.9167, 0.9375, 0.9167, 0.9375, 0.8333, 1.0, 0.5, 1.0, 0.5833, 0.9375, 0.5833, 0.9375, 0.5, 0.9375, 0.5833, 0.9375, 0.6667, 0.875, 0.6667, 0.875, 0.5833, 0.9375, 0.8333, 0.9375, 0.9167, 0.875, 0.9167, 0.875, 0.8333, 0.9375, 0.5, 0.9375, 0.5833, 0.875, 0.5833, 0.875, 0.5, 0.9375, 0.75, 0.9375, 0.8333, 0.875, 0.8333, 0.875, 0.75, 0.9375, 0.6667, 0.9375, 0.75, 0.875, 0.75, 0.875, 0.6667, 0.9375, 0.9167, 0.9062, 1.0, 0.875, 0.9167, 0.875, 0.6667, 0.875, 0.75, 0.8125, 0.75, 0.8125, 0.6667, 0.875, 0.9167, 0.8438, 1.0, 0.8125, 0.9167, 0.875, 0.5833, 0.875, 0.6667, 0.8125, 0.6667, 0.8125, 0.5833, 0.875, 0.8333, 0.875, 0.9167, 0.8125, 0.9167, 0.8125, 0.8333, 0.875, 0.5, 0.875, 0.5833, 0.8125, 0.5833, 0.8125, 0.5, 0.875, 0.75, 0.875, 0.8333, 0.8125, 0.8333, 0.8125, 0.75, 0.8125, 0.5, 0.8125, 0.5833, 0.75, 0.5833, 0.75, 0.5, 0.8125, 0.75, 0.8125, 0.8333, 0.75, 0.8333, 0.75, 0.75, 0.8125, 0.6667, 0.8125, 0.75, 0.75, 0.75, 0.75, 0.6667, 0.8125, 0.9167, 0.7812, 1.0, 0.75, 0.9167, 0.8125, 0.5833, 0.8125, 0.6667, 0.75, 0.6667, 0.75, 0.5833, 0.8125, 0.8333, 0.8125, 0.9167, 0.75, 0.9167, 0.75, 0.8333, 0.5, 0.5833, 0.5, 0.5, 0.5, 0.5, 0.5, 0.5833, 0.625, 0.5, 0.625, 0.5833, 0.625, 0.5833, 0.625, 0.5, 0.625, 0.5, 0.625, 0.5833, 0.625, 0.5526, 0.625, 0.5, 0.5, 0.6667, 0.5, 0.5833, 0.5, 0.5475, 0.5, 0.6285, 0.5, 0.5833, 0.5, 0.5, 0.5, 0.5, 0.5, 0.5475, 0.5625, 0.6667, 0.5, 0.6667, 0.5, 0.6285, 0.5625, 0.6667, 0.625, 0.6667, 0.5625, 0.6667, 0.5625, 0.6667, 0.625, 0.6357, 0.625, 0.5833, 0.625, 0.6667, 0.625, 0.6357, 0.625, 0.5526, 0.625, 0.5526, 0.625, 0.6357, 0.625, 0.6357, 0.625, 0.574, 0.625, 0.6357, 0.5625, 0.6667, 0.5625, 0.6667, 0.625, 0.6357, 0.5, 0.5594, 0.5, 0.5, 0.5, 0.5, 0.5, 0.5701, 0.625, 0.5, 0.625, 0.5526, 0.625, 0.574, 0.625, 0.5, 0.5, 0.6285, 0.5, 0.5594, 0.5, 0.5701, 0.5, 0.6285, 0.0, 0.0, 0.0, 0.0, 0.0, 0.0, 0.0, 0.0, 0.5625, 0.6667, 0.5, 0.6285, 0.5, 0.6285, 0.5625, 0.6667, 0.5, 0.6285, 0.5, 0.5475, 0.5, 0.5594, 0.5, 0.6285, 0.625, 0.5, 0.625, 0.5526, 0.625, 0.5526, 0.625, 0.5, 0.5, 0.5475, 0.5, 0.5, 0.5, 0.5, 0.5, 0.5594, 0.625, 0.5526, 0.625, 0.6357, 0.625, 0.6357, 0.625, 0.5526, 0.625, 0.6357, 0.625, 0.6357, 0.625, 0.6357, 0.625, 0.6357, 0.625, 0.6357, 0.5625, 0.6667, 0.5625, 0.6667, 0.625, 0.6357, 0.0, 0.0, 0.0, 0.0, 0.0, 0.0, 0.0, 0.0, 0.5, 0.6285, 0.5, 0.6285, 0.5, 0.6285, 0.5, 0.6285, 0.625, 0.5, 0.625, 0.574, 0.625, 0.574, 0.625, 0.5, 0.5, 0.6285, 0.5, 0.6285, 0.5, 0.6285, 0.5, 0.6285, 0.625, 0.6357, 0.625, 0.6357, 0.625, 0.6357, 0.625, 0.6357, 0.625, 0.6357, 0.625, 0.6357, 0.625, 0.6357, 0.625, 0.6357, 0.0, 0.0, 0.0, 0.0, 0.0, 0.0, 0.0, 0.0, 0.625, 0.574, 0.625, 0.6357, 0.625, 0.6025, 0.625, 0.5654, 0.5, 0.6285, 0.5, 0.5701, 0.5, 0.5744, 0.5, 0.6162, 0.5, 0.5701, 0.5, 0.5, 0.5, 0.5, 0.5, 0.5744, 0.625, 0.574, 0.625, 0.6357, 0.625, 0.6357, 0.625, 0.574, 0.0, 0.0, 0.0, 0.0, 0.0, 0.0, 0.0, 0.0, 0.0, 0.0, 0.0, 0.0, 0.0, 0.0, 0.0, 0.0, 0.625, 0.5654, 0.625, 0.6025, 0.625, 0.5965, 0.625, 0.5639, 0.0, 0.0, 0.0, 0.0, 0.0, 0.0, 0.0, 0.0, 0.0, 0.0, 0.0, 0.0, 0.0, 0.0, 0.0, 0.0, 0.625, 0.5, 0.625, 0.574, 0.625, 0.5654, 0.625, 0.5, 0.5, 0.5744, 0.5, 0.5, 0.5, 0.5, 0.5, 0.5775, 0.5, 0.6162, 0.5, 0.5744, 0.5, 0.5775, 0.5, 0.6169, 0.625, 0.5639, 0.625, 0.5965, 0.625, 0.5995, 0.625, 0.5222, 0.0, 0.0, 0.0, 0.0, 0.0, 0.0, 0.0, 0.0, 0.0, 0.0, 0.0, 0.0, 0.0, 0.0, 0.0, 0.0, 0.625, 0.5, 0.625, 0.5654, 0.625, 0.5639, 0.625, 0.5, 0.5, 0.6169, 0.5, 0.5775, 0.5, 0.5748, 0.5, 0.6285, 0.5, 0.5775, 0.5, 0.5, 0.5, 0.5, 0.5, 0.5748, 0.5938, 0.5219, 0.5938, 0.5, 0.625, 0.5, 0.625, 0.5222, 0.0, 0.0, 0.0, 0.0, 0.0, 0.0, 0.0, 0.0, 0.0, 0.0, 0.0, 0.0, 0.0, 0.0, 0.0, 0.0, 0.625, 0.5, 0.625, 0.5639, 0.625, 0.5222, 0.625, 0.5, 0.5, 0.6285, 0.5, 0.5748, 0.5, 0.521, 0.5, 0.6285, 0.5, 0.5748, 0.5, 0.5, 0.5, 0.5, 0.5, 0.521, 0.5312, 0.5213, 0.5312, 0.5, 0.5625, 0.5, 0.5625, 0.5216, 0.5, 0.521, 0.5, 0.5, 0.5312, 0.5, 0.5312, 0.5213, 0.5625, 0.5216, 0.5625, 0.5, 0.5938, 0.5, 0.5938, 0.5219, 0.5, 0.521, 0.5312, 0.5213, 0.5312, 0.5213, 0.5, 0.521, 0.625, 0.5222, 0.625, 0.5995, 0.625, 0.6357, 0.625, 0.5222, 0.0, 0.0, 0.0, 0.0, 0.0, 0.0, 0.0, 0.0, 0.0, 0.0, 0.0, 0.0, 0.0, 0.0, 0.0, 0.0, 0.5625, 0.5216, 0.5938, 0.5219, 0.6003, 0.522, 0.5625, 0.5216, 0.5312, 0.5213, 0.5625, 0.5216, 0.5625, 0.5216, 0.5312, 0.5213, 0.5938, 0.5219, 0.625, 0.5222, 0.625, 0.5222, 0.6003, 0.522, 0.5, 0.6285, 0.5, 0.521, 0.5, 0.521, 0.5, 0.6285, 0.625, 0.5222, 0.625, 0.6357, 0.625, 0.6357, 0.625, 0.5222, 0.5, 0.6285, 0.5, 0.521, 0.5, 0.521, 0.5, 0.6285, 0.5, 0.521, 0.5312, 0.5213, 0.5312, 0.5213, 0.5, 0.521, 0.6003, 0.522, 0.625, 0.5222, 0.625, 0.5222, 0.6003, 0.522, 0.0, 0.0, 0.0, 0.0, 0.0, 0.0, 0.0, 0.0, 0.0, 0.0, 0.0, 0.0, 0.0, 0.0, 0.0, 0.0, 0.5625, 0.5216, 0.6003, 0.522, 0.6003, 0.522, 0.5625, 0.5216, 0.5312, 0.5213, 0.5625, 0.5216, 0.5625, 0.5216, 0.5312, 0.5213, 0.5625, 0.5216, 0.6003, 0.522, 0.6003, 0.522, 0.5625, 0.5216, 0.5312, 0.5213, 0.5625, 0.5216, 0.5625, 0.5216, 0.5312, 0.5213, 0.625, 0.5222, 0.625, 0.6357, 0.625, 0.6357, 0.625, 0.5222, 0.5, 0.6285, 0.5, 0.521, 0.5, 0.521, 0.5, 0.6285, 0.5, 0.521, 0.5312, 0.5213, 0.5312, 0.5213, 0.5, 0.521, 0.6003, 0.522, 0.625, 0.5222, 0.625, 0.5222, 0.6003, 0.522, 0.0, 0.0, 0.0, 0.0, 0.0, 0.0, 0.0, 0.0, 0.0, 0.0, 0.0, 0.0, 0.0, 0.0, 0.0, 0.0, 0.6003, 0.522, 0.625, 0.5222, 0.625, 0.5222, 0.6003, 0.522, 0.0, 0.0, 0.0, 0.0, 0.0, 0.0, 0.0, 0.0, 0.0, 0.0, 0.0, 0.0, 0.0, 0.0, 0.0, 0.0, 0.5625, 0.5216, 0.6003, 0.522, 0.6003, 0.522, 0.5625, 0.5216, 0.5312, 0.5213, 0.5625, 0.5216, 0.5625, 0.5216, 0.5312, 0.5213, 0.625, 0.5222, 0.625, 0.6357, 0.625, 0.6357, 0.625, 0.5222, 0.5, 0.6285, 0.5, 0.521, 0.5, 0.521, 0.5, 0.6285, 0.5, 0.521, 0.5312, 0.5213, 0.5312, 0.5213, 0.5, 0.521, 0.5, 0.521, 0.5312, 0.5213, 0.5312, 0.5213, 0.5, 0.521, 0.6003, 0.522, 0.625, 0.5222, 0.625, 0.5222, 0.6003, 0.522, 0.0, 0.0, 0.0, 0.0, 0.0, 0.0, 0.0, 0.0, 0.0, 0.0, 0.0, 0.0, 0.0, 0.0, 0.0, 0.0, 0.5625, 0.5216, 0.6003, 0.522, 0.6003, 0.522, 0.5625, 0.5216, 0.5312, 0.5213, 0.5625, 0.5216, 0.5625, 0.5216, 0.5312, 0.5213, 0.625, 0.5222, 0.625, 0.6357, 0.625, 0.6357, 0.625, 0.5222, 0.5, 0.6285, 0.5, 0.521, 0.5, 0.521, 0.5, 0.6285, 0.5312, 0.5213, 0.5625, 0.5216, 0.5625, 0.5216, 0.5312, 0.5213, 0.625, 0.5222, 0.625, 0.6357, 0.625, 0.6357, 0.625, 0.5222, 0.0, 0.0, 0.0, 0.0, 0.0, 0.0, 0.0, 0.0, 0.5312, 0.5213, 0.5, 0.521, 0.5, 0.521, 0.5312, 0.5213, 0.6003, 0.522, 0.625, 0.5222, 0.625, 0.5222, 0.6003, 0.522, 0.0, 0.0, 0.0, 0.0, 0.0, 0.0, 0.0, 0.0, 0.0, 0.0, 0.0, 0.0, 0.0, 0.0, 0.0, 0.0, 0.5625, 0.5216, 0.6003, 0.522, 0.6003, 0.522, 0.5625, 0.5216, 0.0, 0.0, 0.625, 0.5222, 0.625, 0.6357, 0.0, 0.0, 0.0, 0.0, 0.6003, 0.522, 0.625, 0.5222, 0.0, 0.0, 0.5, 0.521, 0.5625, 0.5216, 0.6003, 0.522, 0.5312, 0.5213, 0.5625, 0.5216, 0.5, 0.521, 0.5, 0.6285, 0.5, 0.521, 0.5, 0.521, 0.5, 0.6285, 0.5, 0.521, 0.5312, 0.5213, 0.5312, 0.5213, 0.5, 0.521, 0.5312, 0.5213, 0.5312, 0.5213, 0.5312, 0.5213, 0.5312, 0.5213, 0.5, 0.6285, 0.5, 0.521, 0.5, 0.521, 0.5, 0.6285, 0.5, 0.521, 0.5312, 0.5213, 0.5312, 0.5213, 0.5, 0.521, 0.5, 0.521, 0.0, 0.0, 0.0, 0.0, 0.5, 0.521, 0.5, 0.521, 0.0, 0.0, 0.0, 0.0, 0.5, 0.521, 0.5, 0.521, 0.0, 0.0, 0.0, 0.0, 0.5, 0.521, 0.5, 0.521, 0.5312, 0.5213, 0.5312, 0.5213, 0.5, 0.521, 0.5, 0.521, 0.5312, 0.5213, 0.5312, 0.5213, 0.5, 0.521, 0.5, 0.6285, 0.5, 0.521, 0.5, 0.521, 0.5, 0.6285, 0.5, 0.6285, 0.5, 0.521, 0.5, 0.521, 0.5, 0.6285, 0.5312, 0.5213, 0.5312, 0.5213, 0.5312, 0.5213, 0.5312, 0.5213, 0.5312, 0.5213, 0.5312, 0.5213, 0.5312, 0.5213, 0.5312, 0.5213, 0.5312, 0.5213, 0.5, 0.521, 0.5, 0.521, 0.5312, 0.5213, 0.5312, 0.5213, 0.5, 0.521, 0.5, 0.521, 0.5312, 0.5213, 0.0, 0.0, 0.0, 0.0, 0.0, 0.0, 0.0, 0.0, 0.0, 0.0, 0.0, 0.0, 0.0, 0.0, 0.0, 0.0, 0.5, 0.6285, 0.5, 0.521, 0.5, 0.521, 0.5, 0.6285, 0.625, 0.5222, 0.625, 0.6357, 0.625, 0.6357, 0.625, 0.5222, 0.5312, 0.5213, 0.5625, 0.5216, 0.5625, 0.5216, 0.5312, 0.5213, 0.5625, 0.5216, 0.6003, 0.522, 0.6003, 0.522, 0.5625, 0.5216, 0.0, 0.0, 0.0, 0.0, 0.0, 0.0, 0.0, 0.0, 0.0, 0.0, 0.0, 0.0, 0.0, 0.0, 0.0, 0.0, 0.6003, 0.522, 0.625, 0.5222, 0.625, 0.5222, 0.6003, 0.522, 0.5, 0.521, 0.5312, 0.5213, 0.5312, 0.5213, 0.5, 0.521, 0.5625, 0.6667, 0.5, 0.6285, 0.5, 0.6285, 0.5625, 0.6667, 0.0, 0.0, 0.0, 0.0, 0.0, 0.0, 0.0, 0.0, 0.625, 0.6357, 0.625, 0.6357, 0.625, 0.6357, 0.625, 0.6357, 0.625, 0.6357, 0.625, 0.6357, 0.625, 0.6357, 0.625, 0.6357, 0.5, 0.6285, 0.5, 0.6285, 0.5, 0.6285, 0.5, 0.6285, 0.5625, 0.6667, 0.5, 0.6285, 0.5, 0.6285, 0.5625, 0.6667, 0.5, 0.6285, 0.5, 0.6285, 0.5, 0.6285, 0.5, 0.6285, 0.5, 0.6285, 0.5, 0.6285, 0.5, 0.6285, 0.5, 0.6285, 0.0, 0.0, 0.0, 0.0, 0.0, 0.0, 0.0, 0.0, 0.625, 0.6357, 0.625, 0.6357, 0.625, 0.6357, 0.625, 0.6357, 0.625, 0.6357, 0.5625, 0.6667, 0.5625, 0.6667, 0.625, 0.6357, 0.0, 0.0, 0.0, 0.0, 0.0, 0.0, 0.0, 0.0, 0.5, 0.6285, 0.5, 0.6285, 0.5, 0.6285, 0.5, 0.6285, 0.5, 0.6285, 0.5, 0.6285, 0.5, 0.6285, 0.5, 0.6285, 0.0, 0.0, 0.0, 0.0, 0.0, 0.0, 0.0, 0.0, 0.0, 0.0, 0.0, 0.0, 0.0, 0.0, 0.0, 0.0, 0.625, 0.6357, 0.5625, 0.6667, 0.5625, 0.6667, 0.625, 0.6357, 0.625, 0.6357, 0.625, 0.6357, 0.625, 0.6357, 0.625, 0.6357, 0.625, 0.6357, 0.5625, 0.6667, 0.5625, 0.6667, 0.625, 0.6357, 0.0, 0.0, 0.0, 0.0, 0.0, 0.0, 0.0, 0.0, 0.0, 0.0, 0.0, 0.0, 0.0, 0.0, 0.0, 0.0, 0.625, 0.6357, 0.625, 0.6357, 0.625, 0.6357, 0.625, 0.6357, 0.625, 0.6357, 0.625, 0.6357, 0.625, 0.6357, 0.625, 0.6357, 0.5625, 0.6667, 0.5, 0.6285, 0.5, 0.6285, 0.5625, 0.6667, 0.5, 0.6285, 0.5, 0.6285, 0.5, 0.6285, 0.5, 0.6285, 0.5, 0.6285, 0.5, 0.6285, 0.5, 0.6285, 0.5, 0.6285, 0.0, 0.0, 0.0, 0.0, 0.0, 0.0, 0.0, 0.0, 0.625, 0.6357, 0.625, 0.6357, 0.625, 0.6357, 0.625, 0.6357, 0.625, 0.6357, 0.625, 0.6357, 0.625, 0.6357, 0.625, 0.6357, 0.625, 0.6357, 0.5625, 0.6667, 0.5625, 0.6667, 0.625, 0.6357, 0.5625, 0.6667, 0.5, 0.6285, 0.5, 0.6285, 0.5625, 0.6667, 0.5, 0.6285, 0.5, 0.6285, 0.5, 0.6285, 0.5, 0.6285, 0.5, 0.6285, 0.5, 0.6285, 0.5, 0.6285, 0.5, 0.6285, 0.0, 0.0, 0.0, 0.0, 0.0, 0.0, 0.0, 0.0, 0.5625, 0.6667, 0.5, 0.6285, 0.5, 0.6285, 0.5625, 0.6667, 0.625, 0.6357, 0.5625, 0.6667, 0.5625, 0.6667, 0.625, 0.6357, 0.625, 0.6357, 0.625, 0.6357, 0.625, 0.6357, 0.625, 0.6357, 0.0, 0.0, 0.0, 0.0, 0.0, 0.0, 0.0, 0.0, 0.5, 0.6285, 0.5, 0.6285, 0.5, 0.6285, 0.5, 0.6285, 0.625, 0.6357, 0.625, 0.6357, 0.625, 0.6357, 0.625, 0.6357, 0.0, 0.0, 0.0, 0.0, 0.0, 0.0, 0.0, 0.0, 0.5, 0.6285, 0.5, 0.6285, 0.5, 0.6285, 0.5, 0.6285, 0.0, 0.0, 0.0, 0.0, 0.0, 0.0, 0.0, 0.0, 0.5, 0.6285, 0.5, 0.6285, 0.5, 0.6285, 0.5, 0.6285, 0.625, 0.6357, 0.625, 0.6357, 0.625, 0.6357, 0.625, 0.6357, 0.5, 0.6285, 0.5, 0.6285, 0.5, 0.6285, 0.5, 0.6285, 0.625, 0.6357, 0.625, 0.6357, 0.625, 0.6357, 0.625, 0.6357, 0.5, 0.6285, 0.5, 0.6285, 0.5, 0.6285, 0.5, 0.6285, 0.5625, 0.6667, 0.5, 0.6285, 0.5, 0.6285, 0.5625, 0.6667, 0.0, 0.0, 0.0, 0.0, 0.0, 0.0, 0.0, 0.0, 0.5625, 0.6667, 0.5, 0.6285, 0.5, 0.6285, 0.5625, 0.6667, 0.625, 0.6357, 0.625, 0.6357, 0.625, 0.6357, 0.625, 0.6357, 0.625, 0.6357, 0.5625, 0.6667, 0.5625, 0.6667, 0.625, 0.6357, 0.625, 0.6357, 0.5625, 0.6667, 0.5625, 0.6667, 0.625, 0.6357, 0.625, 0.6357, 0.625, 0.6357, 0.625, 0.6357, 0.625, 0.6357, 0.5625, 0.6667, 0.5, 0.6285, 0.5, 0.6285, 0.5625, 0.6667, 0.0, 0.0, 0.0, 0.0, 0.0, 0.0, 0.0, 0.0, 0.625, 0.6357, 0.2919, 0.3459, 0.0, 0.0, 0.625, 0.6357, 0.5625, 0.6667, 0.5, 0.6285, 0.5, 0.6285, 0.2919, 0.3459, 0.2919, 0.3459, 0.5, 0.6285, 0.0, 0.0, 0.0, 0.0, 0.625, 0.6357, 0.5625, 0.6667, 0.2919, 0.3459, 0.625, 0.6357, 0.625, 0.6357, 0.625, 0.6357, 0.625, 0.6357, 0.625, 0.6357, 0.5, 0.6285, 0.5, 0.6285, 0.5, 0.6285, 0.5, 0.6285, 0.0, 0.0, 0.0, 0.0, 0.0, 0.0, 0.0, 0.0, 0.5, 0.6285, 0.5, 0.6285, 0.5, 0.6285, 0.5, 0.6285, 0.5, 0.6285, 0.5, 0.6285, 0.5, 0.6285, 0.5, 0.6285, 0.5, 0.6285, 0.5, 0.6285, 0.5, 0.6285, 0.5, 0.6285, 0.0, 0.0, 0.0, 0.0, 0.0, 0.0, 0.0, 0.0, 0.5, 0.6285, 0.5, 0.6285, 0.5, 0.6285, 0.5, 0.6285, 0.5, 0.6285, 0.5, 0.6285, 0.5, 0.6285, 0.5, 0.6285, 0.5, 0.6285, 0.5, 0.6285, 0.5, 0.6285, 0.5, 0.6285, 0.5, 0.6285, 0.5, 0.6285, 0.5, 0.6285, 0.5, 0.6285, 0.5, 0.6285, 0.5, 0.6285, 0.5, 0.6285, 0.5, 0.6285, 0.5, 0.6285, 0.5, 0.6285, 0.5, 0.6285, 0.5, 0.6285, 0.5, 0.6285, 0.5, 0.6285, 0.5, 0.6285, 0.5, 0.6285, 0.0, 0.0, 0.0, 0.0, 0.0, 0.0, 0.0, 0.0, 0.5, 0.6285, 0.5, 0.6285, 0.5, 0.6285, 0.5, 0.6285, 0.0, 0.0, 0.0, 0.0, 0.0, 0.0, 0.0, 0.0, 0.0, 0.0, 0.0, 0.0, 0.0, 0.0, 0.0, 0.0, 0.5312, 0.5213, 0.5312, 0.5213, 0.5312, 0.5213, 0.5312, 0.5213, 0.5312, 0.5213, 0.5312, 0.5213, 0.5312, 0.5213, 0.5312, 0.5213, 0.5312, 0.5213, 0.5312, 0.5213, 0.5312, 0.5213, 0.5312, 0.5213, 0.5, 0.521, 0.5312, 0.5213, 0.5312, 0.5213, 0.5, 0.521, 0.5, 0.6285, 0.5, 0.521, 0.5, 0.521, 0.5, 0.6285, 0.5625, 0.5216, 0.6003, 0.522, 0.6003, 0.522, 0.5625, 0.5216, 0.0, 0.0, 0.0, 0.0, 0.0, 0.0, 0.0, 0.0, 0.0, 0.0, 0.0, 0.0, 0.0, 0.0, 0.0, 0.0, 0.6003, 0.522, 0.625, 0.5222, 0.625, 0.5222, 0.6003, 0.522, 0.0, 0.0, 0.0, 0.0, 0.0, 0.0, 0.0, 0.0, 0.625, 0.5222, 0.625, 0.6357, 0.625, 0.6357, 0.625, 0.5222, 0.5312, 0.5213, 0.5625, 0.5216, 0.5625, 0.5216, 0.5312, 0.5213, 0.75, 0.9167, 0.6875, 0.9167, 0.7188, 1.0, 0.75, 0.5833, 0.6875, 0.5833, 0.6875, 0.6667, 0.75, 0.6667, 0.75, 0.8333, 0.6875, 0.8333, 0.6875, 0.9167, 0.75, 0.9167, 0.75, 0.5, 0.6875, 0.5, 0.6875, 0.5833, 0.75, 0.5833, 0.75, 0.75, 0.6875, 0.75, 0.6875, 0.8333, 0.75, 0.8333, 0.75, 0.6667, 0.6875, 0.6667, 0.6875, 0.75, 0.75, 0.75, 0.6875, 0.5, 0.625, 0.5, 0.625, 0.5833, 0.6875, 0.5833, 0.6875, 0.75, 0.625, 0.75, 0.625, 0.8333, 0.6875, 0.8333, 0.6875, 0.6667, 0.625, 0.6667, 0.625, 0.75, 0.6875, 0.75, 0.6875, 0.9167, 0.625, 0.9167, 0.6562, 1.0, 0.6875, 0.5833, 0.625, 0.5833, 0.625, 0.6667, 0.6875, 0.6667, 0.6875, 0.8333, 0.625, 0.8333, 0.625, 0.9167, 0.6875, 0.9167, 0.625, 0.6667, 0.625, 0.6667, 0.5625, 0.6667, 0.5625, 0.6667, 0.625, 0.8333, 0.5625, 0.8333, 0.5625, 0.9167, 0.625, 0.9167, 0.5625, 0.6667, 0.5625, 0.6667, 0.5, 0.6667, 0.5, 0.6667, 0.625, 0.75, 0.5625, 0.75, 0.5625, 0.8333, 0.625, 0.8333, 0.625, 0.6667, 0.5625, 0.6667, 0.5625, 0.75, 0.625, 0.75, 0.625, 0.9167, 0.5625, 0.9167, 0.5937, 1.0, 0.5625, 0.6667, 0.5, 0.6667, 0.5, 0.75, 0.5625, 0.75, 0.5625, 0.9167, 0.5, 0.9167, 0.5312, 1.0, 0.625, 0.5833, 0.625, 0.5833, 0.625, 0.6667, 0.625, 0.6667, 0.5625, 0.8333, 0.5, 0.8333, 0.5, 0.9167, 0.5625, 0.9167, 0.5, 0.6667, 0.5, 0.6667, 0.5, 0.5833, 0.5, 0.5833, 0.5625, 0.75, 0.5, 0.75, 0.5, 0.8333, 0.5625, 0.8333, 0.5, 0.5, 0.4375, 0.5, 0.4375, 0.5833, 0.5, 0.5833, 0.5, 0.75, 0.4375, 0.75, 0.4375, 0.8333, 0.5, 0.8333, 0.5, 0.6667, 0.4375, 0.6667, 0.4375, 0.75, 0.5, 0.75, 0.5, 0.9167, 0.4375, 0.9167, 0.4687, 1.0, 0.5, 0.5833, 0.4375, 0.5833, 0.4375, 0.6667, 0.5, 0.6667, 0.5, 0.8333, 0.4375, 0.8333, 0.4375, 0.9167, 0.5, 0.9167, 0.4375, 0.9167, 0.375, 0.9167, 0.4062, 1.0, 0.4375, 0.5833, 0.375, 0.5833, 0.375, 0.6667, 0.4375, 0.6667, 0.4375, 0.8333, 0.375, 0.8333, 0.375, 0.9167, 0.4375, 0.9167, 0.4375, 0.5, 0.375, 0.5, 0.375, 0.5833, 0.4375, 0.5833, 0.4375, 0.75, 0.375, 0.75, 0.375, 0.8333, 0.4375, 0.8333, 0.4375, 0.6667, 0.375, 0.6667, 0.375, 0.75, 0.4375, 0.75, 0.375, 0.6667, 0.3125, 0.6667, 0.3125, 0.75, 0.375, 0.75, 0.375, 0.9167, 0.3125, 0.9167, 0.3437, 1.0, 0.375, 0.5833, 0.3125, 0.5833, 0.3125, 0.6667, 0.375, 0.6667, 0.375, 0.8333, 0.3125, 0.8333, 0.3125, 0.9167, 0.375, 0.9167, 0.375, 0.5, 0.3125, 0.5, 0.3125, 0.5833, 0.375, 0.5833, 0.375, 0.75, 0.3125, 0.75, 0.3125, 0.8333, 0.375, 0.8333, 0.3125, 0.8333, 0.25, 0.8333, 0.25, 0.9167, 0.3125, 0.9167, 0.3125, 0.5, 0.25, 0.5, 0.25, 0.5833, 0.3125, 0.5833, 0.3125, 0.75, 0.25, 0.75, 0.25, 0.8333, 0.3125, 0.8333, 0.3125, 0.6667, 0.25, 0.6667, 0.25, 0.75, 0.3125, 0.75, 0.3125, 0.9167, 0.25, 0.9167, 0.2812, 1.0, 0.3125, 0.5833, 0.25, 0.5833, 0.25, 0.6667, 0.3125, 0.6667, 0.25, 0.9167, 0.1875, 0.9167, 0.2187, 1.0, 0.25, 0.5833, 0.1875, 0.5833, 0.1875, 0.6667, 0.25, 0.6667, 0.25, 0.8333, 0.1875, 0.8333, 0.1875, 0.9167, 0.25, 0.9167, 0.25, 0.5, 0.1875, 0.5, 0.1875, 0.5833, 0.25, 0.5833, 0.25, 0.75, 0.1875, 0.75, 0.1875, 0.8333, 0.25, 0.8333, 0.25, 0.6667, 0.1875, 0.6667, 0.1875, 0.75, 0.25, 0.75, 0.1875, 0.75, 0.125, 0.75, 0.125, 0.8333, 0.1875, 0.8333, 0.1875, 0.6667, 0.125, 0.6667, 0.125, 0.75, 0.1875, 0.75, 0.1875, 0.9167, 0.125, 0.9167, 0.1563, 1.0, 0.1875, 0.5833, 0.125, 0.5833, 0.125, 0.6667, 0.1875, 0.6667, 0.1875, 0.8333, 0.125, 0.8333, 0.125, 0.9167, 0.1875, 0.9167, 0.1875, 0.5, 0.125, 0.5, 0.125, 0.5833, 0.1875, 0.5833, 0.125, 0.8333, 0.0625, 0.8333, 0.0625, 0.9167, 0.125, 0.9167, 0.125, 0.5, 0.0625, 0.5, 0.0625, 0.5833, 0.125, 0.5833, 0.125, 0.75, 0.0625, 0.75, 0.0625, 0.8333, 0.125, 0.8333, 0.125, 0.6667, 0.0625, 0.6667, 0.0625, 0.75, 0.125, 0.75, 0.125, 0.9167, 0.0625, 0.9167, 0.09375, 1.0, 0.125, 0.5833, 0.0625, 0.5833, 0.0625, 0.6667, 0.125, 0.6667, 0.0625, 0.6667, 0.0, 0.6667, 0.0, 0.75, 0.0625, 0.75, 0.0625, 0.9167, 0.0, 0.9167, 0.03125, 1.0, 0.0625, 0.5833, 0.0, 0.5833, 0.0, 0.6667, 0.0625, 0.6667, 0.0625, 0.8333, 0.0, 0.8333, 0.0, 0.9167, 0.0625, 0.9167, 0.0625, 0.5, 0.0, 0.5, 0.0, 0.5833, 0.0625, 0.5833, 0.0625, 0.75, 0.0, 0.75, 0.0, 0.8333, 0.0625, 0.8333, 1.0, 0.75, 0.9375, 0.75, 0.9375, 0.8333, 1.0, 0.8333, 1.0, 0.6667, 0.9375, 0.6667, 0.9375, 0.75, 1.0, 0.75, 1.0, 0.9167, 0.9375, 0.9167, 0.9688, 1.0, 1.0, 0.5833, 0.9375, 0.5833, 0.9375, 0.6667, 1.0, 0.6667, 1.0, 0.8333, 0.9375, 0.8333, 0.9375, 0.9167, 1.0, 0.9167, 1.0, 0.5, 0.9375, 0.5, 0.9375, 0.5833, 1.0, 0.5833, 0.9375, 0.5833, 0.875, 0.5833, 0.875, 0.6667, 0.9375, 0.6667, 0.9375, 0.8333, 0.875, 0.8333, 0.875, 0.9167, 0.9375, 0.9167, 0.9375, 0.5, 0.875, 0.5, 0.875, 0.5833, 0.9375, 0.5833, 0.9375, 0.75, 0.875, 0.75, 0.875, 0.8333, 0.9375, 0.8333, 0.9375, 0.6667, 0.875, 0.6667, 0.875, 0.75, 0.9375, 0.75, 0.9375, 0.9167, 0.875, 0.9167, 0.9062, 1.0, 0.875, 0.6667, 0.8125, 0.6667, 0.8125, 0.75, 0.875, 0.75, 0.875, 0.9167, 0.8125, 0.9167, 0.8438, 1.0, 0.875, 0.5833, 0.8125, 0.5833, 0.8125, 0.6667, 0.875, 0.6667, 0.875, 0.8333, 0.8125, 0.8333, 0.8125, 0.9167, 0.875, 0.9167, 0.875, 0.5, 0.8125, 0.5, 0.8125, 0.5833, 0.875, 0.5833, 0.875, 0.75, 0.8125, 0.75, 0.8125, 0.8333, 0.875, 0.8333, 0.8125, 0.5, 0.75, 0.5, 0.75, 0.5833, 0.8125, 0.5833, 0.8125, 0.75, 0.75, 0.75, 0.75, 0.8333, 0.8125, 0.8333, 0.8125, 0.6667, 0.75, 0.6667, 0.75, 0.75, 0.8125, 0.75, 0.8125, 0.9167, 0.75, 0.9167, 0.7812, 1.0, 0.8125, 0.5833, 0.75, 0.5833, 0.75, 0.6667, 0.8125, 0.6667, 0.8125, 0.8333, 0.75, 0.8333, 0.75, 0.9167, 0.8125, 0.9167, 0.5, 0.5833, 0.5, 0.5833, 0.5, 0.5, 0.5, 0.5, 0.625, 0.5, 0.625, 0.5, 0.625, 0.5833, 0.625, 0.5833, 0.625, 0.5, 0.625, 0.5, 0.625, 0.5526, 0.625, 0.5833, 0.5, 0.6667, 0.5, 0.6285, 0.5, 0.5475, 0.5, 0.5833, 0.5, 0.5833, 0.5, 0.5475, 0.5, 0.5, 0.5, 0.5, 0.5625, 0.6667, 0.5625, 0.6667, 0.5, 0.6285, 0.5, 0.6667, 0.625, 0.6667, 0.625, 0.6357, 0.5625, 0.6667, 0.5625, 0.6667, 0.625, 0.5833, 0.625, 0.5526, 0.625, 0.6357, 0.625, 0.6667, 0.625, 0.5526, 0.625, 0.574, 0.625, 0.6357, 0.625, 0.6357, 0.625, 0.6357, 0.625, 0.6357, 0.5625, 0.6667, 0.5625, 0.6667, 0.5, 0.5594, 0.5, 0.5701, 0.5, 0.5, 0.5, 0.5, 0.625, 0.5, 0.625, 0.5, 0.625, 0.574, 0.625, 0.5526, 0.5, 0.6285, 0.5, 0.6285, 0.5, 0.5701, 0.5, 0.5594, 0.0, 0.0, 0.0, 0.0, 0.0, 0.0, 0.0, 0.0, 0.5625, 0.6667, 0.5625, 0.6667, 0.5, 0.6285, 0.5, 0.6285, 0.5, 0.6285, 0.5, 0.6285, 0.5, 0.5594, 0.5, 0.5475, 0.625, 0.5, 0.625, 0.5, 0.625, 0.5526, 0.625, 0.5526, 0.5, 0.5475, 0.5, 0.5594, 0.5, 0.5, 0.5, 0.5, 0.625, 0.5526, 0.625, 0.5526, 0.625, 0.6357, 0.625, 0.6357, 0.625, 0.6357, 0.625, 0.6357, 0.625, 0.6357, 0.625, 0.6357, 0.625, 0.6357, 0.625, 0.6357, 0.5625, 0.6667, 0.5625, 0.6667, 0.0, 0.0, 0.0, 0.0, 0.0, 0.0, 0.0, 0.0, 0.5, 0.6285, 0.5, 0.6285, 0.5, 0.6285, 0.5, 0.6285, 0.625, 0.5, 0.625, 0.5, 0.625, 0.574, 0.625, 0.574, 0.5, 0.6285, 0.5, 0.6285, 0.5, 0.6285, 0.5, 0.6285, 0.625, 0.6357, 0.625, 0.6357, 0.625, 0.6357, 0.625, 0.6357, 0.625, 0.6357, 0.625, 0.6357, 0.625, 0.6357, 0.625, 0.6357, 0.0, 0.0, 0.0, 0.0, 0.0, 0.0, 0.0, 0.0, 0.625, 0.574, 0.625, 0.5654, 0.625, 0.6025, 0.625, 0.6357, 0.5, 0.6285, 0.5, 0.6162, 0.5, 0.5744, 0.5, 0.5701, 0.5, 0.5701, 0.5, 0.5744, 0.5, 0.5, 0.5, 0.5, 0.625, 0.574, 0.625, 0.574, 0.625, 0.6357, 0.625, 0.6357, 0.0, 0.0, 0.0, 0.0, 0.0, 0.0, 0.0, 0.0, 0.0, 0.0, 0.0, 0.0, 0.0, 0.0, 0.0, 0.0, 0.625, 0.5654, 0.625, 0.5639, 0.625, 0.5965, 0.625, 0.6025, 0.0, 0.0, 0.0, 0.0, 0.0, 0.0, 0.0, 0.0, 0.0, 0.0, 0.0, 0.0, 0.0, 0.0, 0.0, 0.0, 0.625, 0.5, 0.625, 0.5, 0.625, 0.5654, 0.625, 0.574, 0.5, 0.5744, 0.5, 0.5775, 0.5, 0.5, 0.5, 0.5, 0.5, 0.6162, 0.5, 0.6169, 0.5, 0.5775, 0.5, 0.5744, 0.625, 0.5639, 0.625, 0.5222, 0.625, 0.5995, 0.625, 0.5965, 0.0, 0.0, 0.0, 0.0, 0.0, 0.0, 0.0, 0.0, 0.0, 0.0, 0.0, 0.0, 0.0, 0.0, 0.0, 0.0, 0.625, 0.5, 0.625, 0.5, 0.625, 0.5639, 0.625, 0.5654, 0.5, 0.6169, 0.5, 0.6285, 0.5, 0.5748, 0.5, 0.5775, 0.5, 0.5775, 0.5, 0.5748, 0.5, 0.5, 0.5, 0.5, 0.5938, 0.5219, 0.625, 0.5222, 0.625, 0.5, 0.5938, 0.5, 0.0, 0.0, 0.0, 0.0, 0.0, 0.0, 0.0, 0.0, 0.0, 0.0, 0.0, 0.0, 0.0, 0.0, 0.0, 0.0, 0.625, 0.5, 0.625, 0.5, 0.625, 0.5222, 0.625, 0.5639, 0.5, 0.6285, 0.5, 0.6285, 0.5, 0.521, 0.5, 0.5748, 0.5, 0.5748, 0.5, 0.521, 0.5, 0.5, 0.5, 0.5, 0.5312, 0.5213, 0.5625, 0.5216, 0.5625, 0.5, 0.5312, 0.5, 0.5, 0.521, 0.5312, 0.5213, 0.5312, 0.5, 0.5, 0.5, 0.5625, 0.5216, 0.5938, 0.5219, 0.5938, 0.5, 0.5625, 0.5, 0.5, 0.521, 0.5, 0.521, 0.5312, 0.5213, 0.5312, 0.5213, 0.625, 0.5222, 0.625, 0.5222, 0.625, 0.6357, 0.625, 0.5995, 0.0, 0.0, 0.0, 0.0, 0.0, 0.0, 0.0, 0.0, 0.0, 0.0, 0.0, 0.0, 0.0, 0.0, 0.0, 0.0, 0.5625, 0.5216, 0.5625, 0.5216, 0.6003, 0.522, 0.5938, 0.5219, 0.5312, 0.5213, 0.5312, 0.5213, 0.5625, 0.5216, 0.5625, 0.5216, 0.5938, 0.5219, 0.6003, 0.522, 0.625, 0.5222, 0.625, 0.5222, 0.5, 0.6285, 0.5, 0.6285, 0.5, 0.521, 0.5, 0.521, 0.625, 0.5222, 0.625, 0.5222, 0.625, 0.6357, 0.625, 0.6357, 0.5, 0.6285, 0.5, 0.6285, 0.5, 0.521, 0.5, 0.521, 0.5, 0.521, 0.5, 0.521, 0.5312, 0.5213, 0.5312, 0.5213, 0.6003, 0.522, 0.6003, 0.522, 0.625, 0.5222, 0.625, 0.5222, 0.0, 0.0, 0.0, 0.0, 0.0, 0.0, 0.0, 0.0, 0.0, 0.0, 0.0, 0.0, 0.0, 0.0, 0.0, 0.0, 0.5625, 0.5216, 0.5625, 0.5216, 0.6003, 0.522, 0.6003, 0.522, 0.5312, 0.5213, 0.5312, 0.5213, 0.5625, 0.5216, 0.5625, 0.5216, 0.5625, 0.5216, 0.5625, 0.5216, 0.6003, 0.522, 0.6003, 0.522, 0.5312, 0.5213, 0.5312, 0.5213, 0.5625, 0.5216, 0.5625, 0.5216, 0.625, 0.5222, 0.625, 0.5222, 0.625, 0.6357, 0.625, 0.6357, 0.5, 0.6285, 0.5, 0.6285, 0.5, 0.521, 0.5, 0.521, 0.5, 0.521, 0.5, 0.521, 0.5312, 0.5213, 0.5312, 0.5213, 0.6003, 0.522, 0.6003, 0.522, 0.625, 0.5222, 0.625, 0.5222, 0.0, 0.0, 0.0, 0.0, 0.0, 0.0, 0.0, 0.0, 0.0, 0.0, 0.0, 0.0, 0.0, 0.0, 0.0, 0.0, 0.6003, 0.522, 0.6003, 0.522, 0.625, 0.5222, 0.625, 0.5222, 0.0, 0.0, 0.0, 0.0, 0.0, 0.0, 0.0, 0.0, 0.0, 0.0, 0.0, 0.0, 0.0, 0.0, 0.0, 0.0, 0.5625, 0.5216, 0.5625, 0.5216, 0.6003, 0.522, 0.6003, 0.522, 0.5312, 0.5213, 0.5312, 0.5213, 0.5625, 0.5216, 0.5625, 0.5216, 0.625, 0.5222, 0.625, 0.5222, 0.625, 0.6357, 0.625, 0.6357, 0.5, 0.6285, 0.5, 0.6285, 0.5, 0.521, 0.5, 0.521, 0.5, 0.521, 0.5, 0.521, 0.5312, 0.5213, 0.5312, 0.5213, 0.5, 0.521, 0.5, 0.521, 0.5312, 0.5213, 0.5312, 0.5213, 0.6003, 0.522, 0.6003, 0.522, 0.625, 0.5222, 0.625, 0.5222, 0.0, 0.0, 0.0, 0.0, 0.0, 0.0, 0.0, 0.0, 0.0, 0.0, 0.0, 0.0, 0.0, 0.0, 0.0, 0.0, 0.5625, 0.5216, 0.5625, 0.5216, 0.6003, 0.522, 0.6003, 0.522, 0.5312, 0.5213, 0.5312, 0.5213, 0.5625, 0.5216, 0.5625, 0.5216, 0.625, 0.5222, 0.625, 0.5222, 0.625, 0.6357, 0.625, 0.6357, 0.5, 0.6285, 0.5, 0.6285, 0.5, 0.521, 0.5, 0.521, 0.5312, 0.5213, 0.5312, 0.5213, 0.5625, 0.5216, 0.5625, 0.5216, 0.625, 0.5222, 0.625, 0.5222, 0.625, 0.6357, 0.625, 0.6357, 0.0, 0.0, 0.0, 0.0, 0.0, 0.0, 0.0, 0.0, 0.5312, 0.5213, 0.5312, 0.5213, 0.5, 0.521, 0.5, 0.521, 0.6003, 0.522, 0.6003, 0.522, 0.625, 0.5222, 0.625, 0.5222, 0.0, 0.0, 0.0, 0.0, 0.0, 0.0, 0.0, 0.0, 0.0, 0.0, 0.0, 0.0, 0.0, 0.0, 0.0, 0.0, 0.5625, 0.5216, 0.5625, 0.5216, 0.6003, 0.522, 0.6003, 0.522, 0.0, 0.0, 0.625, 0.6357, 0.625, 0.5222, 0.0, 0.0, 0.625, 0.5222, 0.6003, 0.522, 0.0, 0.0, 0.0, 0.0, 0.6003, 0.522, 0.5625, 0.5216, 0.5, 0.521, 0.5312, 0.5213, 0.5, 0.521, 0.5625, 0.5216, 0.5, 0.6285, 0.5, 0.6285, 0.5, 0.521, 0.5, 0.521, 0.5, 0.521, 0.5, 0.521, 0.5312, 0.5213, 0.5312, 0.5213, 0.5312, 0.5213, 0.5312, 0.5213, 0.5312, 0.5213, 0.5312, 0.5213, 0.5, 0.6285, 0.5, 0.6285, 0.5, 0.521, 0.5, 0.521, 0.5, 0.521, 0.5, 0.521, 0.5312, 0.5213, 0.5312, 0.5213, 0.5, 0.521, 0.5, 0.521, 0.0, 0.0, 0.0, 0.0, 0.5, 0.521, 0.5, 0.521, 0.0, 0.0, 0.0, 0.0, 0.5, 0.521, 0.5, 0.521, 0.0, 0.0, 0.0, 0.0, 0.5, 0.521, 0.5, 0.521, 0.5312, 0.5213, 0.5312, 0.5213, 0.5, 0.521, 0.5, 0.521, 0.5312, 0.5213, 0.5312, 0.5213, 0.5, 0.6285, 0.5, 0.6285, 0.5, 0.521, 0.5, 0.521, 0.5, 0.6285, 0.5, 0.6285, 0.5, 0.521, 0.5, 0.521, 0.5312, 0.5213, 0.5312, 0.5213, 0.5312, 0.5213, 0.5312, 0.5213, 0.5312, 0.5213, 0.5312, 0.5213, 0.5312, 0.5213, 0.5312, 0.5213, 0.5312, 0.5213, 0.5312, 0.5213, 0.5, 0.521, 0.5, 0.521, 0.5312, 0.5213, 0.5312, 0.5213, 0.5, 0.521, 0.5, 0.521, 0.0, 0.0, 0.0, 0.0, 0.0, 0.0, 0.0, 0.0, 0.0, 0.0, 0.0, 0.0, 0.0, 0.0, 0.0, 0.0, 0.5, 0.6285, 0.5, 0.6285, 0.5, 0.521, 0.5, 0.521, 0.625, 0.5222, 0.625, 0.5222, 0.625, 0.6357, 0.625, 0.6357, 0.5312, 0.5213, 0.5312, 0.5213, 0.5625, 0.5216, 0.5625, 0.5216, 0.5625, 0.5216, 0.5625, 0.5216, 0.6003, 0.522, 0.6003, 0.522, 0.0, 0.0, 0.0, 0.0, 0.0, 0.0, 0.0, 0.0, 0.0, 0.0, 0.0, 0.0, 0.0, 0.0, 0.0, 0.0, 0.6003, 0.522, 0.6003, 0.522, 0.625, 0.5222, 0.625, 0.5222, 0.5, 0.521, 0.5, 0.521, 0.5312, 0.5213, 0.5312, 0.5213, 0.5625, 0.6667, 0.5625, 0.6667, 0.5, 0.6285, 0.5, 0.6285, 0.0, 0.0, 0.0, 0.0, 0.0, 0.0, 0.0, 0.0, 0.625, 0.6357, 0.625, 0.6357, 0.625, 0.6357, 0.625, 0.6357, 0.625, 0.6357, 0.625, 0.6357, 0.625, 0.6357, 0.625, 0.6357, 0.5, 0.6285, 0.5, 0.6285, 0.5, 0.6285, 0.5, 0.6285, 0.5625, 0.6667, 0.5625, 0.6667, 0.5, 0.6285, 0.5, 0.6285, 0.5, 0.6285, 0.5, 0.6285, 0.5, 0.6285, 0.5, 0.6285, 0.5, 0.6285, 0.5, 0.6285, 0.5, 0.6285, 0.5, 0.6285, 0.0, 0.0, 0.0, 0.0, 0.0, 0.0, 0.0, 0.0, 0.625, 0.6357, 0.625, 0.6357, 0.625, 0.6357, 0.625, 0.6357, 0.625, 0.6357, 0.625, 0.6357, 0.5625, 0.6667, 0.5625, 0.6667, 0.0, 0.0, 0.0, 0.0, 0.0, 0.0, 0.0, 0.0, 0.5, 0.6285, 0.5, 0.6285, 0.5, 0.6285, 0.5, 0.6285, 0.5, 0.6285, 0.5, 0.6285, 0.5, 0.6285, 0.5, 0.6285, 0.0, 0.0, 0.0, 0.0, 0.0, 0.0, 0.0, 0.0, 0.0, 0.0, 0.0, 0.0, 0.0, 0.0, 0.0, 0.0, 0.625, 0.6357, 0.625, 0.6357, 0.5625, 0.6667, 0.5625, 0.6667, 0.625, 0.6357, 0.625, 0.6357, 0.625, 0.6357, 0.625, 0.6357, 0.625, 0.6357, 0.625, 0.6357, 0.5625, 0.6667, 0.5625, 0.6667, 0.0, 0.0, 0.0, 0.0, 0.0, 0.0, 0.0, 0.0, 0.0, 0.0, 0.0, 0.0, 0.0, 0.0, 0.0, 0.0, 0.625, 0.6357, 0.625, 0.6357, 0.625, 0.6357, 0.625, 0.6357, 0.625, 0.6357, 0.625, 0.6357, 0.625, 0.6357, 0.625, 0.6357, 0.5625, 0.6667, 0.5625, 0.6667, 0.5, 0.6285, 0.5, 0.6285, 0.5, 0.6285, 0.5, 0.6285, 0.5, 0.6285, 0.5, 0.6285, 0.5, 0.6285, 0.5, 0.6285, 0.5, 0.6285, 0.5, 0.6285, 0.0, 0.0, 0.0, 0.0, 0.0, 0.0, 0.0, 0.0, 0.625, 0.6357, 0.625, 0.6357, 0.625, 0.6357, 0.625, 0.6357, 0.625, 0.6357, 0.625, 0.6357, 0.625, 0.6357, 0.625, 0.6357, 0.625, 0.6357, 0.625, 0.6357, 0.5625, 0.6667, 0.5625, 0.6667, 0.5625, 0.6667, 0.5625, 0.6667, 0.5, 0.6285, 0.5, 0.6285, 0.5, 0.6285, 0.5, 0.6285, 0.5, 0.6285, 0.5, 0.6285, 0.5, 0.6285, 0.5, 0.6285, 0.5, 0.6285, 0.5, 0.6285, 0.0, 0.0, 0.0, 0.0, 0.0, 0.0, 0.0, 0.0, 0.5625, 0.6667, 0.5625, 0.6667, 0.5, 0.6285, 0.5, 0.6285, 0.625, 0.6357, 0.625, 0.6357, 0.5625, 0.6667, 0.5625, 0.6667, 0.625, 0.6357, 0.625, 0.6357, 0.625, 0.6357, 0.625, 0.6357, 0.0, 0.0, 0.0, 0.0, 0.0, 0.0, 0.0, 0.0, 0.5, 0.6285, 0.5, 0.6285, 0.5, 0.6285, 0.5, 0.6285, 0.625, 0.6357, 0.625, 0.6357, 0.625, 0.6357, 0.625, 0.6357, 0.0, 0.0, 0.0, 0.0, 0.0, 0.0, 0.0, 0.0, 0.5, 0.6285, 0.5, 0.6285, 0.5, 0.6285, 0.5, 0.6285, 0.0, 0.0, 0.0, 0.0, 0.0, 0.0, 0.0, 0.0, 0.5, 0.6285, 0.5, 0.6285, 0.5, 0.6285, 0.5, 0.6285, 0.625, 0.6357, 0.625, 0.6357, 0.625, 0.6357, 0.625, 0.6357, 0.5, 0.6285, 0.5, 0.6285, 0.5, 0.6285, 0.5, 0.6285, 0.625, 0.6357, 0.625, 0.6357, 0.625, 0.6357, 0.625, 0.6357, 0.5, 0.6285, 0.5, 0.6285, 0.5, 0.6285, 0.5, 0.6285, 0.5625, 0.6667, 0.5625, 0.6667, 0.5, 0.6285, 0.5, 0.6285, 0.0, 0.0, 0.0, 0.0, 0.0, 0.0, 0.0, 0.0, 0.5625, 0.6667, 0.5625, 0.6667, 0.5, 0.6285, 0.5, 0.6285, 0.625, 0.6357, 0.625, 0.6357, 0.625, 0.6357, 0.625, 0.6357, 0.625, 0.6357, 0.625, 0.6357, 0.5625, 0.6667, 0.5625, 0.6667, 0.625, 0.6357, 0.625, 0.6357, 0.5625, 0.6667, 0.5625, 0.6667, 0.625, 0.6357, 0.625, 0.6357, 0.625, 0.6357, 0.625, 0.6357, 0.5625, 0.6667, 0.5625, 0.6667, 0.5, 0.6285, 0.5, 0.6285, 0.0, 0.0, 0.0, 0.0, 0.0, 0.0, 0.0, 0.0, 0.625, 0.6357, 0.625, 0.6357, 0.0, 0.0, 0.2919, 0.3459, 0.5625, 0.6667, 0.2919, 0.3459, 0.5, 0.6285, 0.5, 0.6285, 0.2919, 0.3459, 0.0, 0.0, 0.0, 0.0, 0.5, 0.6285, 0.625, 0.6357, 0.625, 0.6357, 0.2919, 0.3459, 0.5625, 0.6667, 0.625, 0.6357, 0.625, 0.6357, 0.625, 0.6357, 0.625, 0.6357, 0.5, 0.6285, 0.5, 0.6285, 0.5, 0.6285, 0.5, 0.6285, 0.0, 0.0, 0.0, 0.0, 0.0, 0.0, 0.0, 0.0, 0.5, 0.6285, 0.5, 0.6285, 0.5, 0.6285, 0.5, 0.6285, 0.5, 0.6285, 0.5, 0.6285, 0.5, 0.6285, 0.5, 0.6285, 0.5, 0.6285, 0.5, 0.6285, 0.5, 0.6285, 0.5, 0.6285, 0.0, 0.0, 0.0, 0.0, 0.0, 0.0, 0.0, 0.0, 0.5, 0.6285, 0.5, 0.6285, 0.5, 0.6285, 0.5, 0.6285, 0.5, 0.6285, 0.5, 0.6285, 0.5, 0.6285, 0.5, 0.6285, 0.5, 0.6285, 0.5, 0.6285, 0.5, 0.6285, 0.5, 0.6285, 0.5, 0.6285, 0.5, 0.6285, 0.5, 0.6285, 0.5, 0.6285, 0.5, 0.6285, 0.5, 0.6285, 0.5, 0.6285, 0.5, 0.6285, 0.5, 0.6285, 0.5, 0.6285, 0.5, 0.6285, 0.5, 0.6285, 0.5, 0.6285, 0.5, 0.6285, 0.5, 0.6285, 0.5, 0.6285, 0.0, 0.0, 0.0, 0.0, 0.0, 0.0, 0.0, 0.0, 0.5, 0.6285, 0.5, 0.6285, 0.5, 0.6285, 0.5, 0.6285, 0.0, 0.0, 0.0, 0.0, 0.0, 0.0, 0.0, 0.0, 0.0, 0.0, 0.0, 0.0, 0.0, 0.0, 0.0, 0.0, 0.5312, 0.5213, 0.5312, 0.5213, 0.5312, 0.5213, 0.5312, 0.5213, 0.5312, 0.5213, 0.5312, 0.5213, 0.5312, 0.5213, 0.5312, 0.5213, 0.5312, 0.5213, 0.5312, 0.5213, 0.5312, 0.5213, 0.5312, 0.5213, 0.5, 0.521, 0.5, 0.521, 0.5312, 0.5213, 0.5312, 0.5213, 0.5, 0.6285, 0.5, 0.6285, 0.5, 0.521, 0.5, 0.521, 0.5625, 0.5216, 0.5625, 0.5216, 0.6003, 0.522, 0.6003, 0.522, 0.0, 0.0, 0.0, 0.0, 0.0, 0.0, 0.0, 0.0, 0.0, 0.0, 0.0, 0.0, 0.0, 0.0, 0.0, 0.0, 0.6003, 0.522, 0.6003, 0.522, 0.625, 0.5222, 0.625, 0.5222, 0.0, 0.0, 0.0, 0.0, 0.0, 0.0, 0.0, 0.0, 0.625, 0.5222, 0.625, 0.5222, 0.625, 0.6357, 0.625, 0.6357, 0.5312, 0.5213, 0.5312, 0.5213, 0.5625, 0.5216, 0.5625, 0.5216])
me_sphere.update()
arm_armature = bpy.data.armatures.new('Armature')  # bones are not reproduced

# ---- objects
ob_sphere = bpy.data.objects.new('Sphere', me_sphere)
ob_armature = bpy.data.objects.new('Armature', arm_armature)

# ---- transforms, parenting, visibility, modifiers, constraints
ob_sphere.parent = ob_armature
ob_sphere.location = (0.0, 0.0, 2.089)
ob_sphere.scale = (0.2912, 0.2912, 0.2912)
_vg = ob_sphere.vertex_groups.new(name='Hip')
for _i, _w in zip([133, 134, 136, 137, 138, 139, 140, 141, 142, 143, 144, 145, 146, 147, 148, 149, 150, 151, 152, 153, 154, 155, 156, 157, 158, 159, 160, 161, 162, 163, 164, 438, 439, 441, 442, 443, 444, 445, 446, 447, 448, 449, 450, 451, 452, 453, 454, 455, 456, 457, 458, 459], [0.008153, 0.004031, 0.02035, 0.04213, 0.1538, 0.1576, 0.1543, 0.1522, 0.1582, 0.1971, 0.3996, 0.5991, 0.6716, 0.6273, 0.5517, 0.5485, 0.702, 0.7487, 0.1785, 0.5878, 0.101, 0.07022, 0.08477, 0.2026, 0.4465, 0.338, 0.1413, 0.4997, 0.1715, 0.3109, 0.1427, 0.008153, 0.004031, 0.02035, 0.1538, 0.1543, 0.1522, 0.1582, 0.1971, 0.5991, 0.6273, 0.5517, 0.5485, 0.702, 0.1785, 0.101, 0.07022, 0.08477, 0.2026, 0.1413, 0.1715, 0.1427]): _vg.add([_i], _w, 'REPLACE')
_vg = ob_sphere.vertex_groups.new(name='Spine')
for _i, _w in zip([119, 132, 133, 134, 135, 136, 137, 138, 139, 140, 141, 142, 143, 144, 145, 146, 147, 148, 149, 150, 151, 153, 158, 427, 438, 439, 440, 441, 442, 443, 444, 445, 446, 447, 448, 449, 450, 451], [0.05679, 0.02549, 0.1116, 0.1088, 0.09004, 0.1102, 0.1006, 0.667, 0.6826, 0.6654, 0.6352, 0.6397, 0.6781, 0.5251, 0.1653, 0.1517, 0.1598, 0.1763, 0.1735, 0.131, 0.1126, 0.008904, 0.0172, 0.05679, 0.1116, 0.1088, 0.09004, 0.1102, 0.667, 0.6654, 0.6352, 0.6397, 0.6781, 0.1653, 0.1598, 0.1763, 0.1735, 0.131]): _vg.add([_i], _w, 'REPLACE')
_vg = ob_sphere.vertex_groups.new(name='Chest')
for _i, _w in zip([100, 101, 102, 103, 106, 109, 110, 111, 112, 113, 114, 115, 117, 118, 119, 120, 121, 122, 126, 127, 132, 133, 134, 135, 136, 137, 138, 139, 140, 141, 142, 143, 144, 145, 146, 147, 148, 149, 413, 414, 419, 420, 421, 422, 423, 425, 426, 427, 428, 432, 433, 438, 439, 440, 441, 442, 443, 444, 445, 446, 447, 448, 449, 450], [0.05163, 0.1014, 0.5301, 0.1562, 0.02547, 0.8327, 0.6841, 0.1901, 0.1714, 0.4908, 0.2159, 0.1019, 0.06766, 0.06779, 0.8807, 0.665, 0.2894, 0.1286, 0.00536, 0.01187, 0.9317, 0.6631, 0.6817, 0.753, 0.6969, 0.726, 0.1174, 0.1096, 0.1139, 0.1293, 0.1221, 0.08132, 0.05085, 0.007867, 0.0003156, 0.00195, 0.0175, 0.01415, 0.05163, 0.1562, 0.6841, 0.1901, 0.1714, 0.2159, 0.1019, 0.06766, 0.06779, 0.8807, 0.2894, 0.00536, 0.01187, 0.6631, 0.6817, 0.753, 0.6969, 0.1174, 0.1139, 0.1293, 0.1221, 0.08132, 0.007867, 0.00195, 0.0175, 0.01415]): _vg.add([_i], _w, 'REPLACE')
_vg = ob_sphere.vertex_groups.new(name='Shoulder L')
for _i, _w in zip([14, 19, 20, 23, 24, 25, 95, 96, 97, 98, 99, 100, 101, 102, 103, 104, 105, 106, 107, 108, 109, 110, 111, 112, 113, 114, 115, 116, 117, 118, 119, 120, 121, 122, 123, 124, 125, 126, 127, 128, 129, 130, 133, 134, 135, 136, 137, 414, 417, 422, 425, 428], [0.01929, 0.007107, 0.06818, 0.004046, 0.04049, 0.01317, 0.1979, 0.1013, 0.005184, 0.2306, 0.2098, 0.1491, 0.05911, 0.1307, 0.5983, 0.7559, 0.7147, 0.1374, 0.5734, 0.7546, 0.06149, 0.2292, 0.6274, 0.5786, 0.1745, 0.6049, 0.6952, 0.7717, 0.6737, 0.7347, 0.01311, 0.1175, 0.5672, 0.1847, 0.08596, 0.06814, 0.06237, 0.1158, 0.1216, 0.1077, 0.09124, 0.1103, 0.1416, 0.1267, 0.09506, 0.1055, 0.0476, 0.0009681, 0.0127, 0.04988, 0.04269, 0.002459]): _vg.add([_i], _w, 'REPLACE')
_vg = ob_sphere.vertex_groups.new(name='Upper Arm L')
for _i, _w in zip([95, 98, 99, 103, 104, 105, 107, 108, 110, 111, 112, 114, 115, 116, 117, 118, 121, 123, 124, 125, 126, 127, 128, 129, 130, 133, 134, 135, 239, 240, 241, 242, 243, 244, 245, 246, 247, 248, 249, 250, 251, 252, 253, 254, 256, 257, 258, 259, 260, 261, 262, 263], [0.003859, 0.02895, 0.00722, 0.0009425, 0.1169, 0.147, 0.005842, 0.1123, 0.01238, 0.1513, 0.2091, 0.028, 0.1599, 0.1532, 0.01636, 0.16, 0.01588, 0.8985, 0.919, 0.9276, 0.849, 0.8382, 0.8675, 0.8966, 0.8688, 0.01549, 0.02972, 0.002327, 0.9822, 0.9894, 0.9903, 0.9677, 0.9678, 0.9754, 0.9834, 0.9734, 0.9512, 0.9654, 0.9687, 0.9324, 0.9354, 0.946, 0.956, 0.9382, 0.02958, 0.0117, 0.006162, 0.04342, 0.03618, 0.02347, 0.01637, 0.04139]): _vg.add([_i], _w, 'REPLACE')
_vg = ob_sphere.vertex_groups.new(name='Lower Arm L')
for _i, _w in zip([247, 248, 249, 250, 251, 252, 253, 254, 256, 257, 258, 259, 260, 261, 262, 263, 264, 265, 266, 267, 268, 269, 270, 271, 272, 273, 274, 275, 276, 277, 278], [0.04547, 0.01827, 0.01179, 0.06534, 0.06249, 0.05258, 0.03627, 0.06, 0.9598, 0.9689, 0.9717, 0.9525, 0.9562, 0.9627, 0.9664, 0.9536, 0.04001, 0.9795, 0.989, 0.983, 0.9715, 0.9755, 0.9752, 0.975, 0.9705, 0.01858, 0.07621, 0.03928, 0.03223, 0.02003, 0.02455]): _vg.add([_i], _w, 'REPLACE')
_vg = ob_sphere.vertex_groups.new(name='Wrist L')
for _i, _w in zip([255, 264, 273, 274, 275, 276, 277, 278, 280, 281, 283, 284, 285, 286], [0.9489, 0.7629, 0.9143, 0.5791, 0.8791, 0.8867, 0.8599, 0.3709, 0.0272, 0.07222, 0.08174, 0.07868, 0.0477, 0.004588]): _vg.add([_i], _w, 'REPLACE')
_vg = ob_sphere.vertex_groups.new(name='Palm L')
for _i, _w in zip([273, 275, 276, 277, 279, 280, 281, 282, 283, 284, 285, 286, 289, 291, 292, 293], [0.03895, 0.0643, 0.05219, 0.01846, 0.9164, 0.1024, 0.8471, 0.04887, 0.8142, 0.817, 0.8066, 0.1003, 0.06012, 0.07521, 0.06342, 0.003933]): _vg.add([_i], _w, 'REPLACE')
_vg = ob_sphere.vertex_groups.new(name='Fingers L')
for _i, _w in zip([280, 281, 282, 283, 284, 285, 286, 287, 288, 289, 290, 291, 292, 293, 294, 295, 296, 297, 298, 299, 300, 301, 302, 303], [0.006767, 0.0679, 0.1175, 0.09026, 0.07966, 0.04776, 0.02726, 0.983, 0.9236, 0.9327, 0.9022, 0.9152, 0.9273, 0.962, 0.9123, 0.9999, 0.9996, 0.9943, 0.9937, 0.9973, 0.9971, 0.9921, 0.9992, 0.9901]): _vg.add([_i], _w, 'REPLACE')
_vg = ob_sphere.vertex_groups.new(name='Thumb L')
for _i, _w in zip([264, 274, 277, 278, 279, 280, 282, 285, 286, 288, 290, 294, 306, 307, 308], [0.1279, 0.2261, 0.05982, 0.4942, 0.02203, 0.7656, 0.6524, 0.08288, 0.7386, 0.05312, 0.06804, 0.05973, 0.06583, 0.08092, 0.04229]): _vg.add([_i], _w, 'REPLACE')
_vg = ob_sphere.vertex_groups.new(name='Thumb Two L')
for _i, _w in zip([131, 264, 274, 278, 280, 282, 286, 304, 305, 306, 307, 308, 309, 310, 311, 312, 313, 314], [0.9622, 0.04143, 0.1026, 0.0707, 0.06265, 0.1635, 0.09277, 0.9772, 0.9825, 0.9147, 0.8968, 0.9442, 0.9957, 0.9996, 0.9984, 0.9929, 0.997, 0.9952]): _vg.add([_i], _w, 'REPLACE')
_vg = ob_sphere.vertex_groups.new(name='Neck Two')
for _i, _w in zip([7, 8, 9, 10, 12, 13, 14, 15, 16, 18, 19, 20, 22, 23, 24, 25, 26, 28, 29, 30, 31, 32, 95, 96, 97, 98, 99, 100, 101, 102, 103, 104, 105, 106, 107, 108, 113, 114, 116, 117, 120, 121, 122, 335, 336, 337, 339, 340, 341, 342, 344, 345, 346, 348, 349, 350, 351, 353, 354, 355, 356, 409, 410, 411, 412, 413, 414, 415, 416, 417, 418, 422, 424, 425, 428], [0.01172, 0.02892, 0.04105, 0.04234, 0.0183, 0.05396, 0.113, 0.1189, 0.1169, 0.03083, 0.07367, 0.1546, 0.02538, 0.0672, 0.1186, 0.1291, 0.1322, 0.006745, 0.03325, 0.03165, 0.03522, 0.03471, 0.4875, 0.4442, 0.4677, 0.4769, 0.5198, 0.5654, 0.573, 0.143, 0.1401, 0.07384, 0.08885, 0.5311, 0.211, 0.08513, 0.09638, 0.04561, 0.009022, 0.1286, 0.06016, 0.05752, 0.426, 0.01172, 0.02892, 0.04105, 0.0183, 0.05396, 0.113, 0.1189, 0.03083, 0.07367, 0.1546, 0.02538, 0.0672, 0.1186, 0.1291, 0.006745, 0.03325, 0.03165, 0.03522, 0.4875, 0.4442, 0.4769, 0.5198, 0.5654, 0.1401, 0.07384, 0.08885, 0.211, 0.08513, 0.04561, 0.009022, 0.1286, 0.05752]): _vg.add([_i], _w, 'REPLACE')
_vg = ob_sphere.vertex_groups.new(name='Neck')
for _i, _w in zip([0, 1, 2, 3, 4, 5, 6, 7, 8, 9, 10, 11, 12, 13, 14, 15, 16, 17, 18, 19, 20, 21, 22, 23, 24, 25, 26, 27, 28, 29, 30, 31, 32, 33, 34, 35, 36, 37, 38, 39, 40, 41, 42, 43, 44, 45, 46, 47, 48, 49, 50, 51, 88, 94, 95, 96, 97, 98, 99, 100, 101, 106, 107, 117, 122, 329, 330, 331, 332, 333, 334, 335, 336, 337, 338, 339, 340, 341, 342, 343, 344, 345, 346, 347, 348, 349, 350, 351, 352, 353, 354, 355, 356, 357, 358, 359, 360, 361, 362, 363, 364, 365, 366, 367, 368, 369, 370, 371, 372, 403, 408, 409, 410, 411, 412, 413, 417, 425], [0.01322, 0.006138, 0.004262, 0.003444, 0.003142, 0.0291, 0.04077, 0.0466, 0.05348, 0.05385, 0.05325, 0.04681, 0.06681, 0.08973, 0.1545, 0.1345, 0.125, 0.05611, 0.09345, 0.1638, 0.3719, 0.05932, 0.106, 0.2059, 0.4948, 0.1579, 0.1256, 0.05625, 0.09493, 0.1727, 0.2895, 0.2865, 0.2877, 0.04695, 0.06895, 0.09766, 0.1419, 0.1478, 0.1487, 0.02883, 0.04238, 0.0508, 0.05871, 0.06067, 0.06122, 0.01244, 0.01074, 0.00601, 0.0052, 0.004662, 0.004597, 0.0131, 0.0006918, 0.01141, 0.1644, 0.3372, 0.3853, 0.1472, 0.1159, 0.05507, 0.03541, 0.1129, 0.09966, 0.01275, 0.02675, 0.01322, 0.006138, 0.004262, 0.003444, 0.0291, 0.04077, 0.0466, 0.05348, 0.05385, 0.04681, 0.06681, 0.08973, 0.1545, 0.1345, 0.05611, 0.09345, 0.1638, 0.3719, 0.05932, 0.106, 0.2059, 0.4948, 0.1579, 0.05625, 0.09493, 0.1727, 0.2895, 0.2865, 0.04695, 0.06895, 0.09766, 0.1419, 0.1478, 0.02883, 0.04238, 0.0508, 0.05871, 0.06067, 0.01244, 0.01074, 0.00601, 0.0052, 0.004662, 0.0131, 0.0006918, 0.01141, 0.1644, 0.3372, 0.1472, 0.1159, 0.05507, 0.09966, 0.01275]): _vg.add([_i], _w, 'REPLACE')
_vg = ob_sphere.vertex_groups.new(name='Head')
for _i, _w in zip([0, 1, 2, 3, 4, 5, 6, 7, 8, 9, 10, 11, 12, 13, 14, 15, 16, 17, 18, 19, 20, 21, 22, 23, 24, 25, 26, 27, 28, 29, 30, 31, 32, 33, 34, 35, 36, 37, 38, 39, 40, 41, 42, 43, 44, 45, 46, 47, 48, 49, 50, 51, 52, 53, 54, 55, 56, 57, 58, 59, 60, 61, 62, 63, 64, 65, 66, 67, 68, 69, 70, 71, 72, 73, 74, 75, 76, 77, 78, 79, 80, 81, 82, 83, 84, 85, 86, 87, 88, 89, 90, 91, 92, 93, 94, 95, 96, 97, 98, 99, 100, 101, 102, 103, 106, 107, 329, 330, 331, 332, 333, 334, 335, 336, 337, 338, 339, 340, 341, 342, 343, 344, 345, 346, 347, 348, 349, 350, 351, 352, 353, 354, 355, 356, 357, 358, 359, 360, 361, 362, 363, 364, 365, 366, 367, 368, 369, 370, 371, 372, 373, 374, 375, 376, 377, 378, 379, 380, 381, 382, 383, 384, 385, 386, 387, 388, 389, 390, 391, 392, 393, 394, 395, 396, 397, 398, 399, 400, 401, 402, 403, 404, 405, 406, 407, 408, 409, 410, 411, 412, 413, 414, 417], [0.9471, 0.9477, 0.9472, 0.9466, 0.9466, 0.9342, 0.9199, 0.9096, 0.8945, 0.8893, 0.8898, 0.9207, 0.8844, 0.8343, 0.689, 0.7163, 0.7342, 0.9105, 0.8472, 0.7267, 0.3889, 0.9084, 0.8378, 0.6924, 0.3267, 0.658, 0.6877, 0.9156, 0.8628, 0.765, 0.6513, 0.6526, 0.6519, 0.9287, 0.9035, 0.8712, 0.8263, 0.82, 0.8191, 0.9426, 0.936, 0.933, 0.9263, 0.9249, 0.9245, 0.9545, 0.9579, 0.9627, 0.9646, 0.9655, 0.9657, 0.9508, 0.9635, 0.9716, 0.9786, 0.9822, 0.9838, 0.9842, 0.9695, 0.9797, 0.9871, 0.991, 0.9928, 0.9932, 0.9726, 0.9836, 0.9911, 0.9954, 0.9975, 0.998, 0.9729, 0.9841, 0.9917, 0.9961, 0.9984, 0.9989, 0.9706, 0.9812, 0.9887, 0.993, 0.9951, 0.9957, 0.9656, 0.9745, 0.9818, 0.9856, 0.9873, 0.9878, 0.9578, 0.9632, 0.9693, 0.9721, 0.9734, 0.9737, 0.9457, 0.1118, 0.09415, 0.08284, 0.0931, 0.09715, 0.1469, 0.1564, 0.02571, 0.01914, 0.003847, 0.009485, 0.9471, 0.9477, 0.9472, 0.9466, 0.9342, 0.9199, 0.9096, 0.8945, 0.8893, 0.9207, 0.8844, 0.8343, 0.689, 0.7163, 0.9105, 0.8472, 0.7267, 0.3889, 0.9084, 0.8378, 0.6924, 0.3267, 0.658, 0.9156, 0.8628, 0.765, 0.6513, 0.6526, 0.9287, 0.9035, 0.8712, 0.8263, 0.82, 0.9426, 0.936, 0.933, 0.9263, 0.9249, 0.9545, 0.9579, 0.9627, 0.9646, 0.9655, 0.9508, 0.9635, 0.9716, 0.9786, 0.9822, 0.9838, 0.9695, 0.9797, 0.9871, 0.991, 0.9928, 0.9726, 0.9836, 0.9911, 0.9954, 0.9975, 0.9729, 0.9841, 0.9917, 0.9961, 0.9984, 0.9706, 0.9812, 0.9887, 0.993, 0.9951, 0.9656, 0.9745, 0.9818, 0.9856, 0.9873, 0.9578, 0.9632, 0.9693, 0.9721, 0.9734, 0.9457, 0.1118, 0.09415, 0.0931, 0.09715, 0.1469, 0.01914, 0.009485]): _vg.add([_i], _w, 'REPLACE')
_vg = ob_sphere.vertex_groups.new(name='Shoulder R')
for _i, _w in zip([97, 101, 102, 103, 106, 107, 109, 113, 114, 117, 120, 121, 122, 137, 341, 345, 346, 349, 350, 351, 409, 410, 411, 412, 413, 414, 415, 416, 417, 418, 419, 420, 421, 422, 423, 424, 425, 426, 427, 428, 429, 430, 431, 432, 433, 434, 435, 436, 438, 439, 440, 441], [0.005184, 0.05911, 0.1307, 0.0009681, 0.1374, 0.0127, 0.06149, 0.1745, 0.04988, 0.04269, 0.1175, 0.002459, 0.1847, 0.0476, 0.01929, 0.007107, 0.06818, 0.004046, 0.04049, 0.01317, 0.1979, 0.1013, 0.2306, 0.2098, 0.1491, 0.5983, 0.7559, 0.7147, 0.5734, 0.7546, 0.2292, 0.6274, 0.5786, 0.6049, 0.6952, 0.7717, 0.6737, 0.7347, 0.01311, 0.5672, 0.08596, 0.06814, 0.06237, 0.1158, 0.1216, 0.1077, 0.09124, 0.1103, 0.1416, 0.1267, 0.09506, 0.1055]): _vg.add([_i], _w, 'REPLACE')
_vg = ob_sphere.vertex_groups.new(name='Upper Arm R')
for _i, _w in zip([409, 411, 412, 414, 415, 416, 417, 418, 419, 420, 421, 422, 423, 424, 425, 426, 428, 429, 430, 431, 432, 433, 434, 435, 436, 438, 439, 440, 534, 535, 536, 537, 538, 539, 540, 541, 542, 543, 544, 545, 546, 547, 548, 549, 551, 552, 553, 554, 555, 556, 557, 558], [0.003859, 0.02895, 0.00722, 0.0009425, 0.1169, 0.147, 0.005842, 0.1123, 0.01238, 0.1513, 0.2091, 0.028, 0.1599, 0.1532, 0.01636, 0.16, 0.01588, 0.8985, 0.919, 0.9276, 0.849, 0.8382, 0.8675, 0.8966, 0.8688, 0.01549, 0.02972, 0.002327, 0.9822, 0.9894, 0.9903, 0.9677, 0.9678, 0.9754, 0.9834, 0.9734, 0.9512, 0.9654, 0.9687, 0.9324, 0.9354, 0.946, 0.956, 0.9382, 0.02958, 0.0117, 0.006162, 0.04342, 0.03618, 0.02347, 0.01637, 0.04139]): _vg.add([_i], _w, 'REPLACE')
_vg = ob_sphere.vertex_groups.new(name='Lower Arm R')
for _i, _w in zip([542, 543, 544, 545, 546, 547, 548, 549, 551, 552, 553, 554, 555, 556, 557, 558, 559, 560, 561, 562, 563, 564, 565, 566, 567, 568, 569, 570, 571, 572, 573], [0.04547, 0.01827, 0.01179, 0.06534, 0.06249, 0.05258, 0.03627, 0.06, 0.9598, 0.9689, 0.9717, 0.9525, 0.9562, 0.9627, 0.9664, 0.9536, 0.04001, 0.9795, 0.989, 0.983, 0.9715, 0.9755, 0.9752, 0.975, 0.9705, 0.01858, 0.07621, 0.03928, 0.03223, 0.02003, 0.02455]): _vg.add([_i], _w, 'REPLACE')
_vg = ob_sphere.vertex_groups.new(name='Wrist R')
for _i, _w in zip([550, 559, 568, 569, 570, 571, 572, 573, 575, 576, 578, 579, 580, 581], [0.9489, 0.7629, 0.9143, 0.5791, 0.8791, 0.8867, 0.8599, 0.3709, 0.0272, 0.07222, 0.08174, 0.07868, 0.0477, 0.004588]): _vg.add([_i], _w, 'REPLACE')
_vg = ob_sphere.vertex_groups.new(name='Palm R')
for _i, _w in zip([568, 570, 571, 572, 574, 575, 576, 577, 578, 579, 580, 581, 584, 586, 587, 588], [0.03895, 0.0643, 0.05219, 0.01846, 0.9164, 0.1024, 0.8471, 0.04887, 0.8142, 0.817, 0.8066, 0.1003, 0.06012, 0.07521, 0.06342, 0.003933]): _vg.add([_i], _w, 'REPLACE')
_vg = ob_sphere.vertex_groups.new(name='Fingers R')
for _i, _w in zip([575, 576, 577, 578, 579, 580, 581, 582, 583, 584, 585, 586, 587, 588, 589, 590, 591, 592, 593, 594, 595, 596, 597, 598], [0.006767, 0.0679, 0.1175, 0.09026, 0.07966, 0.04776, 0.02726, 0.983, 0.9236, 0.9327, 0.9022, 0.9152, 0.9273, 0.962, 0.9123, 0.9999, 0.9996, 0.9943, 0.9937, 0.9973, 0.9971, 0.9921, 0.9992, 0.9901]): _vg.add([_i], _w, 'REPLACE')
_vg = ob_sphere.vertex_groups.new(name='Thumb R')
for _i, _w in zip([559, 569, 572, 573, 574, 575, 577, 580, 581, 583, 585, 589, 601, 602, 603], [0.1279, 0.2261, 0.05982, 0.4942, 0.02203, 0.7656, 0.6524, 0.08288, 0.7386, 0.05312, 0.06804, 0.05973, 0.06583, 0.08092, 0.04229]): _vg.add([_i], _w, 'REPLACE')
_vg = ob_sphere.vertex_groups.new(name='Thumb Two R')
for _i, _w in zip([437, 559, 569, 573, 575, 577, 581, 599, 600, 601, 602, 603, 604, 605, 606, 607, 608, 609], [0.9622, 0.04143, 0.1026, 0.0707, 0.06265, 0.1635, 0.09277, 0.9772, 0.9825, 0.9147, 0.8968, 0.9442, 0.9957, 0.9996, 0.9984, 0.9929, 0.997, 0.9952]): _vg.add([_i], _w, 'REPLACE')
_vg = ob_sphere.vertex_groups.new(name='Upper Leg L')
for _i, _w in zip([138, 140, 141, 142, 145, 146, 147, 148, 149, 150, 151, 152, 153, 154, 155, 156, 157, 158, 159, 160, 161, 162, 163, 164, 165, 166, 167, 168, 169, 170, 171, 172, 173, 174, 175, 176, 177, 178, 179, 180, 181, 182, 183, 184, 185, 186, 187, 188, 189, 190, 191, 192, 193, 194, 195, 196, 447, 451, 452, 456, 457, 458, 459], [0.03828, 0.02033, 0.0525, 0.05815, 0.1767, 0.07507, 0.1689, 0.2252, 0.2309, 0.1161, 0.06116, 0.7498, 0.1887, 0.8539, 0.8996, 0.8808, 0.6737, 0.2573, 0.3295, 0.7326, 0.2471, 0.7407, 0.3391, 0.7117, 0.9839, 0.9903, 0.9914, 0.9887, 0.9758, 0.9789, 0.9779, 0.9768, 0.9891, 0.9901, 0.9897, 0.9892, 0.9906, 0.9913, 0.9898, 0.9916, 0.9063, 0.9168, 0.9166, 0.91, 0.9189, 0.9198, 0.9089, 0.9223, 0.01518, 0.08382, 0.06563, 0.03668, 0.09052, 0.05892, 0.02478, 0.08239, 0.00544, 0.009191, 0.04525, 0.0975, 0.1238, 0.08169, 0.1387]): _vg.add([_i], _w, 'REPLACE')
_vg = ob_sphere.vertex_groups.new(name='Lower Leg L')
for _i, _w in zip([181, 182, 183, 184, 185, 186, 187, 188, 189, 190, 191, 192, 193, 194, 195, 196, 197, 198, 199, 200, 201, 202, 203, 204, 206, 207, 208, 209, 210, 211, 212, 223, 231, 232, 233, 234, 235, 236, 237, 238, 315, 316, 317, 318, 319, 320, 321], [0.09351, 0.08312, 0.08334, 0.08985, 0.08098, 0.08007, 0.09098, 0.07759, 0.9669, 0.9162, 0.9347, 0.9562, 0.9094, 0.9409, 0.9623, 0.9175, 0.09804, 0.9076, 0.8168, 0.142, 0.9264, 0.8169, 0.1784, 0.9146, 0.5221, 0.4948, 0.09511, 0.5346, 0.1945, 0.05053, 0.5454, 0.0002248, 0.9798, 0.974, 0.9935, 0.9931, 0.976, 0.9996, 0.9955, 0.991, 0.2544, 0.07579, 0.5374, 0.5604, 0.08513, 0.5227, 0.3512]): _vg.add([_i], _w, 'REPLACE')
_vg = ob_sphere.vertex_groups.new(name='Ankle L')
for _i, _w in zip([197, 198, 199, 200, 201, 202, 203, 204, 205, 206, 207, 208, 209, 210, 211, 212, 219, 222, 223, 224, 225, 226, 228, 229, 315, 316, 317, 318, 319, 320, 321, 325, 327, 328], [0.7885, 0.08581, 0.1668, 0.7774, 0.0686, 0.1606, 0.7192, 0.07735, 0.494, 0.4504, 0.4533, 0.7282, 0.4403, 0.642, 0.5367, 0.3982, 0.01832, 0.09619, 0.1566, 0.02284, 0.0211, 0.1427, 0.1256, 0.0859, 0.648, 0.6486, 0.4419, 0.4233, 0.7169, 0.4457, 0.5925, 0.1217, 0.174, 0.04044]): _vg.add([_i], _w, 'REPLACE')
_vg = ob_sphere.vertex_groups.new(name='Foot L')
for _i, _w in zip([197, 200, 203, 205, 206, 207, 208, 209, 210, 211, 212, 213, 214, 215, 216, 217, 218, 219, 220, 221, 222, 223, 224, 225, 226, 227, 228, 229, 230, 315, 316, 319, 320, 321, 322, 323, 324, 325, 326, 327, 328], [0.1134, 0.08057, 0.1024, 0.4898, 0.00497, 0.05188, 0.1767, 0.0002554, 0.1635, 0.4127, 0.05636, 0.9852, 0.9994, 0.9975, 0.9857, 0.9991, 0.9969, 0.9642, 0.9963, 0.9862, 0.895, 0.8183, 0.9581, 0.9602, 0.8404, 0.984, 0.8499, 0.9024, 0.9923, 0.09761, 0.2756, 0.198, 0.01317, 0.0563, 0.9975, 0.9995, 0.985, 0.8656, 0.9813, 0.8043, 0.949]): _vg.add([_i], _w, 'REPLACE')
_vg = ob_sphere.vertex_groups.new(name='Upper Leg R')
for _i, _w in zip([145, 146, 150, 151, 152, 153, 157, 158, 159, 160, 161, 162, 163, 164, 442, 443, 444, 445, 447, 448, 449, 450, 451, 452, 453, 454, 455, 456, 457, 458, 459, 460, 461, 462, 463, 464, 465, 466, 467, 468, 469, 470, 471, 472, 473, 474, 475, 476, 477, 478, 479, 480, 481, 482, 483, 484, 485, 486, 487, 488, 489, 490, 491], [0.00544, 0.07507, 0.009191, 0.06116, 0.04525, 0.1887, 0.0975, 0.2573, 0.3295, 0.1238, 0.2471, 0.08169, 0.3391, 0.1387, 0.03828, 0.02033, 0.0525, 0.05815, 0.1767, 0.1689, 0.2252, 0.2309, 0.1161, 0.7498, 0.8539, 0.8996, 0.8808, 0.6737, 0.7326, 0.7407, 0.7117, 0.9839, 0.9903, 0.9914, 0.9887, 0.9758, 0.9789, 0.9779, 0.9768, 0.9891, 0.9901, 0.9897, 0.9892, 0.9906, 0.9913, 0.9898, 0.9916, 0.9063, 0.9168, 0.9166, 0.91, 0.9189, 0.9198, 0.9089, 0.9223, 0.01518, 0.08382, 0.06563, 0.03668, 0.09052, 0.05892, 0.02478, 0.08239]): _vg.add([_i], _w, 'REPLACE')
_vg = ob_sphere.vertex_groups.new(name='Lower Leg R')
for _i, _w in zip([476, 477, 478, 479, 480, 481, 482, 483, 484, 485, 486, 487, 488, 489, 490, 491, 492, 493, 494, 495, 496, 497, 498, 499, 501, 502, 503, 504, 505, 506, 507, 518, 526, 527, 528, 529, 530, 531, 532, 533, 610, 611, 612, 613, 614, 615, 616], [0.09351, 0.08312, 0.08334, 0.08984, 0.08098, 0.08007, 0.09098, 0.07759, 0.9669, 0.9162, 0.9347, 0.9562, 0.9094, 0.9409, 0.9623, 0.9175, 0.09804, 0.9076, 0.8168, 0.142, 0.9264, 0.8169, 0.1784, 0.9146, 0.5221, 0.4948, 0.09511, 0.5346, 0.1945, 0.05053, 0.5454, 0.0002248, 0.9798, 0.974, 0.9935, 0.9931, 0.976, 0.9996, 0.9955, 0.991, 0.2544, 0.07579, 0.5374, 0.5604, 0.08513, 0.5227, 0.3512]): _vg.add([_i], _w, 'REPLACE')
_vg = ob_sphere.vertex_groups.new(name='Ankle R')
for _i, _w in zip([492, 493, 494, 495, 496, 497, 498, 499, 500, 501, 502, 503, 504, 505, 506, 507, 514, 517, 518, 519, 520, 521, 523, 524, 610, 611, 612, 613, 614, 615, 616, 620, 622, 623], [0.7885, 0.08581, 0.1668, 0.7774, 0.0686, 0.1606, 0.7192, 0.07735, 0.494, 0.4504, 0.4533, 0.7282, 0.4403, 0.642, 0.5367, 0.3982, 0.01832, 0.09619, 0.1566, 0.02284, 0.0211, 0.1427, 0.1256, 0.0859, 0.648, 0.6486, 0.4419, 0.4233, 0.7169, 0.4457, 0.5925, 0.1217, 0.174, 0.04044]): _vg.add([_i], _w, 'REPLACE')
_vg = ob_sphere.vertex_groups.new(name='Foot R')
for _i, _w in zip([492, 495, 498, 500, 501, 502, 503, 504, 505, 506, 507, 508, 509, 510, 511, 512, 513, 514, 515, 516, 517, 518, 519, 520, 521, 522, 523, 524, 525, 610, 611, 614, 615, 616, 617, 618, 619, 620, 621, 622, 623], [0.1134, 0.08057, 0.1024, 0.4898, 0.00497, 0.05188, 0.1767, 0.0002555, 0.1635, 0.4127, 0.05636, 0.9852, 0.9994, 0.9975, 0.9857, 0.9991, 0.9969, 0.9642, 0.9963, 0.9862, 0.895, 0.8183, 0.9581, 0.9602, 0.8404, 0.984, 0.8499, 0.9024, 0.9923, 0.09761, 0.2756, 0.198, 0.01317, 0.0563, 0.9975, 0.9995, 0.985, 0.8656, 0.9813, 0.8043, 0.949]): _vg.add([_i], _w, 'REPLACE')
_m = ob_sphere.modifiers.new('Subdivision', 'SUBSURF')
_m.levels = 2
_m = ob_sphere.modifiers.new('Armature', 'ARMATURE')
_m.object = ob_armature
ob_armature.location = (0.0, 0.0, 0.0)
ob_armature.show_in_front = True

# ---- collection membership
col_collection.objects.link(ob_sphere)
col_collection.objects.link(ob_armature)

# ---- scene / render settings (as saved in the file)
scene.frame_start = 0; scene.frame_end = 20; scene.frame_set(20)
scene.render.engine = 'BLENDER_EEVEE_NEXT'
scene.cycles.sampling_pattern = 'TABULATED_SOBOL'
scene.cycles.use_light_tree = False
scene.view_settings.view_transform = 'Filmic'
bpy.context.view_layer.update()

# ---- added for rendering (the .blend has no active camera and no usable light): camera, sun
cam_auto = bpy.data.cameras.new('AutoCamera')
cam_auto.lens = 50.0
cam_auto.sensor_width = 36.0
cam_auto.clip_end = 1000.0
ob_auto_camera = bpy.data.objects.new('AutoCamera', cam_auto)
scene.collection.objects.link(ob_auto_camera)
ob_auto_camera.location = (4.75828, -5.9111, 3.86237)
ob_auto_camera.rotation_euler = (1.09748, -7.21219e-08, 0.694738)
scene.camera = ob_auto_camera
light_auto_sun = bpy.data.lights.new('AutoSun', 'SUN')
light_auto_sun.energy = 3.0
light_auto_sun.angle = 0.0523599
ob_auto_sun = bpy.data.objects.new('AutoSun', light_auto_sun)
scene.collection.objects.link(ob_auto_sun)
ob_auto_sun.rotation_euler = (0.872665, 0.174533, 0.523599)
bpy.context.view_layer.update()
